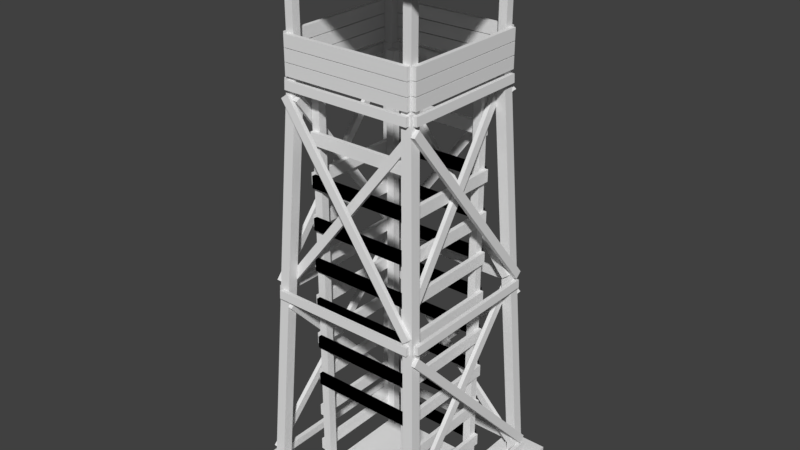 # Source: Wooden_tower.blend  (saved by Blender 2.77.0; exported with 4.5.12 LTS)
import bpy
from mathutils import Matrix  # noqa: F401  (used for matrix-valued properties, if any)

bpy.ops.wm.read_factory_settings(use_empty=True)
scene = bpy.context.scene
scene.name = 'Scene'

# ---- collections
col_collection_1 = bpy.data.collections.new('Collection 1'); scene.collection.children.link(col_collection_1)

# ---- world
world_world = bpy.data.worlds.new('World'); scene.world = world_world
world_world.color = (0.05088, 0.05088, 0.05088)
world_world.use_sun_shadow = False
world_world.sun_shadow_jitter_overblur = 0.0
world_world.cycles.sampling_method = 'MANUAL'

# ---- meshes
me_cube_002 = bpy.data.meshes.new('Cube.002')
me_cube_002.from_pydata([(-1.015, 1.015, 0.1039), (-1.015, 1.015, 0.003902), (-1.015, -1.015, 0.1039), (-1.015, -1.015, 0.003902), (1.015, -1.015, 0.003902), (1.015, -1.015, 0.1039), (1.015, 1.015, 0.003902), (1.015, 1.015, 0.1039), (-1.015, 1.246, 0.1039), (-1.015, 1.246, 0.003902), (-1.015, -1.246, 0.003902), (-1.015, -1.246, 0.1039), (1.015, 1.246, 0.1039), (1.015, 1.246, 0.003902), (1.015, -1.246, 0.1039), (1.015, -1.246, 0.003902), (-1.238, 1.015, 0.003902), (-1.238, -1.015, 0.003902), (-1.238, 1.015, 0.1039), (-1.238, -1.015, 0.1039), (1.238, 1.015, 0.1039), (1.238, 1.015, 0.003902), (1.238, -1.015, 0.1039), (1.238, -1.015, 0.003902)], [], [(1, 3, 17, 16), (0, 7, 12, 8), (2, 0, 18, 19), (6, 1, 9, 13), (3, 1, 6, 4), (5, 7, 0, 2), (8, 12, 13, 9), (14, 11, 10, 15), (3, 4, 15, 10), (7, 6, 13, 12), (2, 3, 10, 11), (1, 0, 8, 9), (5, 2, 11, 14), (4, 5, 14, 15), (19, 18, 16, 17), (20, 22, 23, 21), (4, 6, 21, 23), (7, 5, 22, 20), (6, 7, 20, 21), (3, 2, 19, 17), (0, 1, 16, 18), (5, 4, 23, 22)])
_uv = me_cube_002.uv_layers.new(name='UVMap')
_uv.uv.foreach_set('vector', [0.3691, 0.3937, 0.3691, 0.3937, 0.3691, 0.3937, 0.3691, 0.3937, 0.3691, 0.3937, 0.3691, 0.3937, 0.3691, 0.3937, 0.3691, 0.3937, 0.3691, 0.3937, 0.3691, 0.3937, 0.3691, 0.3937, 0.3691, 0.3937, 0.3691, 0.3937, 0.3691, 0.3937, 0.3691, 0.3937, 0.3691, 0.3937, 0.3691, 0.3937, 0.3691, 0.3937, 0.3691, 0.3937, 0.3691, 0.3937, 0.3691, 0.3937, 0.3691, 0.3937, 0.3691, 0.3937, 0.3691, 0.3937, 0.3691, 0.3937, 0.3691, 0.3937, 0.3691, 0.3937, 0.3691, 0.3937, 0.3691, 0.3937, 0.3691, 0.3937, 0.3691, 0.3937, 0.3691, 0.3937, 0.3691, 0.3937, 0.3691, 0.3937, 0.3691, 0.3937, 0.3691, 0.3937, 0.3691, 0.3937, 0.3691, 0.3937, 0.3691, 0.3937, 0.3691, 0.3937, 0.3691, 0.3937, 0.3691, 0.3937, 0.3691, 0.3937, 0.3691, 0.3937, 0.3691, 0.3937, 0.3691, 0.3937, 0.3691, 0.3937, 0.3691, 0.3937, 0.3691, 0.3937, 0.3691, 0.3937, 0.3691, 0.3937, 0.3691, 0.3937, 0.3691, 0.3937, 0.3691, 0.3937, 0.3691, 0.3937, 0.3691, 0.3937, 0.3691, 0.3937, 0.3691, 0.3937, 0.3691, 0.3937, 0.3691, 0.3937, 0.3691, 0.3937, 0.3691, 0.3937, 0.3691, 0.3937, 0.3691, 0.3937, 0.3691, 0.3937, 0.3691, 0.3937, 0.3691, 0.3937, 0.3691, 0.3937, 0.3691, 0.3937, 0.3691, 0.3937, 0.3691, 0.3937, 0.3691, 0.3937, 0.3691, 0.3937, 0.3691, 0.3937, 0.3691, 0.3937, 0.3691, 0.3937, 0.3691, 0.3937, 0.3691, 0.3937, 0.3691, 0.3937, 0.3691, 0.3937, 0.3691, 0.3937, 0.3691, 0.3937, 0.3691, 0.3937, 0.3691, 0.3937, 0.3691, 0.3937, 0.3691, 0.3937, 0.3691, 0.3937, 0.3691, 0.3937])
me_cube_002.use_remesh_preserve_volume = False
me_cube_002.use_remesh_preserve_attributes = False
me_cube_002.use_mirror_vertex_groups = False
me_cube_002.update()
me_cube = bpy.data.meshes.new('Cube')
me_cube.from_pydata([(1.875, 1.873, 0.0), (1.875, 2.123, 0.0), (2.125, 2.123, 0.0), (2.125, 1.873, 0.0), (1.375, 1.373, 9.994), (1.375, 1.623, 9.994), (1.625, 1.623, 9.994), (1.625, 1.373, 9.994), (-1.875, -1.877, 0.0), (-1.875, -2.127, 0.0), (-2.125, -2.127, 0.0), (-2.125, -1.877, 0.0), (-1.375, -1.377, 9.994), (-1.375, -1.627, 9.994), (-1.625, -1.627, 9.994), (-1.625, -1.377, 9.994), (-1.875, 1.873, 0.0), (-2.125, 1.873, 0.0), (-2.125, 2.123, 0.0), (-1.875, 2.123, 0.0), (-1.375, 1.373, 9.994), (-1.625, 1.373, 9.994), (-1.625, 1.623, 9.994), (-1.375, 1.623, 9.994), (1.875, -1.877, 0.0), (2.125, -1.877, 0.0), (2.125, -2.127, 0.0), (1.875, -2.127, 0.0), (1.375, -1.377, 9.994), (1.625, -1.377, 9.994), (1.625, -1.627, 9.994), (1.375, -1.627, 9.994), (2.5, 2.498, 0.0), (2.5, 2.498, 0.25), (2.5, 1.498, 0.0), (2.5, 1.498, 0.25), (1.5, 2.498, 0.0), (1.5, 2.498, 0.25), (1.5, 1.498, 0.0), (1.5, 1.498, 0.25), (-1.5, 2.498, 0.0), (-1.5, 2.498, 0.25), (-1.5, 1.498, 0.0), (-1.5, 1.498, 0.25), (-2.5, 2.498, 0.0), (-2.5, 2.498, 0.25), (-2.5, 1.498, 0.0), (-2.5, 1.498, 0.25), (2.5, -1.502, 0.0), (2.5, -1.502, 0.25), (2.5, -2.502, 0.0), (2.5, -2.502, 0.25), (1.5, -1.502, 0.0), (1.5, -1.502, 0.25), (1.5, -2.502, 0.0), (1.5, -2.502, 0.25), (-1.5, -1.502, 0.0), (-1.5, -1.502, 0.25), (-1.5, -2.502, 0.0), (-1.5, -2.502, 0.25), (-2.5, -1.502, 0.0), (-2.5, -1.502, 0.25), (-2.5, -2.502, 0.0), (-2.5, -2.502, 0.25), (1.978, 1.798, 4.902), (1.969, 1.798, 5.102), (1.978, -1.802, 4.902), (1.969, -1.802, 5.102), (1.878, 1.798, 4.898), (1.869, 1.798, 5.098), (1.878, -1.802, 4.898), (1.869, -1.802, 5.098), (-1.877, 1.798, 4.898), (-1.867, 1.798, 5.097), (-1.877, -1.802, 4.898), (-1.867, -1.802, 5.097), (-1.977, 1.798, 4.903), (-1.967, 1.798, 5.102), (-1.977, -1.802, 4.903), (-1.967, -1.802, 5.102), (-1.799, 1.975, 4.902), (-1.799, 1.966, 5.102), (1.801, 1.975, 4.902), (1.801, 1.966, 5.102), (-1.799, 1.875, 4.898), (-1.799, 1.866, 5.098), (1.801, 1.875, 4.898), (1.801, 1.866, 5.098), (-1.799, -1.88, 4.898), (-1.799, -1.87, 5.097), (1.801, -1.88, 4.898), (1.801, -1.87, 5.097), (-1.799, -1.98, 4.903), (-1.799, -1.97, 5.102), (1.801, -1.98, 4.903), (1.801, -1.97, 5.102), (-1.583, -1.638, 9.759), (-1.583, -1.628, 9.958), (1.585, -1.638, 9.759), (1.585, -1.628, 9.958), (-1.583, -1.738, 9.764), (-1.583, -1.728, 9.963), (1.585, -1.738, 9.764), (1.585, -1.728, 9.963), (1.626, -1.586, 9.957), (1.636, -1.586, 9.758), (1.626, 1.582, 9.957), (1.636, 1.582, 9.758), (1.726, -1.586, 9.962), (1.736, -1.586, 9.762), (1.726, 1.582, 9.962), (1.736, 1.582, 9.762), (-1.635, 1.582, 9.757), (-1.626, 1.582, 9.957), (-1.635, -1.586, 9.757), (-1.626, -1.586, 9.957), (-1.735, 1.582, 9.762), (-1.726, 1.582, 9.962), (-1.735, -1.586, 9.762), (-1.726, -1.586, 9.962), (-1.583, 1.734, 9.762), (-1.583, 1.725, 9.962), (1.585, 1.734, 9.762), (1.585, 1.725, 9.962), (-1.583, 1.634, 9.758), (-1.583, 1.625, 9.957), (1.585, 1.634, 9.758), (1.585, 1.625, 9.957), (-1.887, 1.916, 4.685), (-1.879, 1.769, 4.821), (-2.094, -1.919, 0.5751), (-2.087, -2.066, 0.7112), (-1.987, 1.915, 4.69), (-1.979, 1.769, 4.826), (-2.194, -1.92, 0.5805), (-2.186, -2.066, 0.7166), (-1.531, -1.755, 4.831), (-1.539, -1.902, 4.696), (-1.738, 2.057, 0.7006), (-1.745, 1.91, 0.5652), (-1.631, -1.755, 4.836), (-1.638, -1.902, 4.701), (-1.838, 2.057, 0.7057), (-1.845, 1.91, 0.5703), (1.89, -1.927, 4.685), (1.882, -1.78, 4.821), (2.098, 1.908, 0.5751), (2.09, 2.055, 0.7112), (1.99, -1.926, 4.69), (1.982, -1.78, 4.826), (2.198, 1.909, 0.5805), (2.19, 2.055, 0.7166), (1.535, 1.744, 4.831), (1.542, 1.892, 4.696), (1.742, -2.068, 0.7006), (1.749, -1.921, 0.5652), (1.635, 1.744, 4.836), (1.642, 1.891, 4.701), (1.841, -2.068, 0.7057), (1.849, -1.921, 0.5703), (1.908, 1.885, 4.685), (1.761, 1.877, 4.821), (-1.927, 2.093, 0.5751), (-2.074, 2.085, 0.7112), (1.907, 1.985, 4.69), (1.761, 1.977, 4.826), (-1.928, 2.193, 0.5805), (-2.074, 2.185, 0.7166), (-1.764, 1.53, 4.831), (-1.911, 1.537, 4.696), (2.049, 1.737, 0.7006), (1.902, 1.744, 0.5652), (-1.763, 1.63, 4.836), (-1.91, 1.637, 4.701), (2.049, 1.836, 0.7057), (1.902, 1.844, 0.5703), (1.854, -1.956, 5.288), (1.696, -1.966, 5.167), (-1.525, -1.736, 9.687), (-1.684, -1.746, 9.566), (1.853, -1.856, 5.282), (1.694, -1.866, 5.161), (-1.527, -1.637, 9.681), (-1.685, -1.646, 9.56), (-1.872, -1.609, 5.288), (-1.713, -1.619, 5.167), (1.442, -1.394, 9.601), (1.6, -1.404, 9.48), (-1.87, -1.509, 5.282), (-1.711, -1.519, 5.161), (1.443, -1.294, 9.595), (1.602, -1.304, 9.473), (1.962, 1.859, 5.288), (1.972, 1.701, 5.167), (1.742, -1.52, 9.687), (1.752, -1.679, 9.566), (1.862, 1.858, 5.282), (1.872, 1.699, 5.161), (1.642, -1.522, 9.681), (1.652, -1.68, 9.56), (1.615, -1.867, 5.288), (1.625, -1.708, 5.167), (1.395, 1.513, 9.687), (1.405, 1.672, 9.566), (1.515, -1.865, 5.282), (1.525, -1.706, 5.161), (1.295, 1.514, 9.681), (1.305, 1.673, 9.56), (-1.862, 1.958, 5.288), (-1.704, 1.968, 5.167), (1.517, 1.738, 9.687), (1.676, 1.748, 9.566), (-1.861, 1.858, 5.282), (-1.702, 1.868, 5.161), (1.519, 1.638, 9.681), (1.677, 1.648, 9.56), (1.863, 1.611, 5.288), (1.705, 1.621, 5.167), (-1.455, 1.395, 9.607), (-1.613, 1.405, 9.486), (1.862, 1.511, 5.282), (1.703, 1.521, 5.161), (-1.456, 1.295, 9.601), (-1.615, 1.305, 9.48), (-1.952, -1.885, 5.288), (-1.962, -1.726, 5.167), (-1.732, 1.495, 9.687), (-1.742, 1.653, 9.566), (-1.852, -1.883, 5.282), (-1.862, -1.725, 5.161), (-1.632, 1.496, 9.681), (-1.642, 1.655, 9.56), (-1.605, 1.841, 5.288), (-1.615, 1.682, 5.167), (-1.385, -1.538, 9.687), (-1.395, -1.697, 9.566), (-1.505, 1.839, 5.282), (-1.515, 1.681, 5.161), (-1.285, -1.54, 9.681), (-1.295, -1.699, 9.56), (2.204, 2.07, 0.3192), (2.195, 2.07, 0.519), (2.204, -2.074, 0.3192), (2.195, -2.074, 0.519), (2.104, 2.07, 0.3146), (2.095, 2.07, 0.5144), (2.104, -2.074, 0.3146), (2.095, -2.074, 0.5144), (-2.072, 2.206, 0.3192), (-2.072, 2.196, 0.519), (2.071, 2.206, 0.3192), (2.071, 2.196, 0.519), (-2.072, 2.106, 0.3146), (-2.072, 2.097, 0.5144), (2.071, 2.106, 0.3146), (2.071, 2.097, 0.5144), (-2.207, -2.073, 0.3192), (-2.198, -2.073, 0.519), (-2.207, 2.07, 0.3192), (-2.198, 2.07, 0.519), (-2.107, -2.073, 0.3146), (-2.098, -2.073, 0.5144), (-2.107, 2.07, 0.3146), (-2.098, 2.07, 0.5144), (-1.6, -1.6, 9.986), (-1.6, -1.6, 12.99), (-1.6, -1.4, 9.986), (-1.6, -1.4, 12.99), (-1.4, -1.6, 9.986), (-1.4, -1.6, 12.99), (-1.4, -1.4, 9.986), (-1.4, -1.4, 12.99), (1.4, -1.6, 9.986), (1.4, -1.6, 12.99), (1.4, -1.4, 9.986), (1.4, -1.4, 12.99), (1.6, -1.6, 9.986), (1.6, -1.6, 12.99), (1.6, -1.4, 9.986), (1.6, -1.4, 12.99), (-1.6, 1.4, 9.986), (-1.6, 1.4, 12.99), (-1.6, 1.6, 9.986), (-1.6, 1.6, 12.99), (-1.4, 1.4, 9.986), (-1.4, 1.4, 12.99), (-1.4, 1.6, 9.986), (-1.4, 1.6, 12.99), (1.4, 1.4, 9.986), (1.4, 1.4, 12.99), (1.4, 1.6, 9.986), (1.4, 1.6, 12.99), (1.6, 1.4, 9.986), (1.6, 1.4, 12.99), (1.6, 1.6, 9.986), (1.6, 1.6, 12.99), (1.7, -1.58, 12.77), (1.7, -1.58, 12.97), (1.6, -1.58, 12.77), (1.6, -1.58, 12.97), (1.7, 1.58, 12.77), (1.7, 1.58, 12.97), (1.6, 1.58, 12.77), (1.6, 1.58, 12.97), (-1.7, 1.58, 12.97), (-1.7, 1.58, 12.77), (-1.6, 1.58, 12.97), (-1.6, 1.58, 12.77), (-1.7, -1.58, 12.97), (-1.7, -1.58, 12.77), (-1.6, -1.58, 12.97), (-1.6, -1.58, 12.77), (-1.58, 1.599, 12.77), (-1.58, 1.599, 12.97), (-1.58, 1.699, 12.77), (-1.58, 1.699, 12.97), (1.58, 1.599, 12.77), (1.58, 1.599, 12.97), (1.58, 1.699, 12.77), (1.58, 1.699, 12.97), (1.58, -1.6, 12.97), (1.58, -1.6, 12.77), (1.58, -1.7, 12.97), (1.58, -1.7, 12.77), (-1.58, -1.6, 12.97), (-1.58, -1.6, 12.77), (-1.58, -1.7, 12.97), (-1.58, -1.7, 12.77), (1.7, -1.58, 10.05), (1.7, -1.58, 10.33), (1.6, -1.58, 10.05), (1.6, -1.58, 10.33), (1.7, 1.58, 10.05), (1.7, 1.58, 10.33), (1.6, 1.58, 10.05), (1.6, 1.58, 10.33), (-1.7, 1.58, 10.33), (-1.7, 1.58, 10.05), (-1.6, 1.58, 10.33), (-1.6, 1.58, 10.05), (-1.7, -1.58, 10.33), (-1.7, -1.58, 10.05), (-1.6, -1.58, 10.33), (-1.6, -1.58, 10.05), (-1.58, 1.599, 10.05), (-1.58, 1.599, 10.33), (-1.58, 1.699, 10.05), (-1.58, 1.699, 10.33), (1.58, 1.599, 10.05), (1.58, 1.599, 10.33), (1.58, 1.699, 10.05), (1.58, 1.699, 10.33), (1.58, -1.6, 10.33), (1.58, -1.6, 10.05), (1.58, -1.7, 10.33), (1.58, -1.7, 10.05), (-1.58, -1.6, 10.33), (-1.58, -1.6, 10.05), (-1.58, -1.7, 10.33), (-1.58, -1.7, 10.05), (1.7, -1.58, 10.35), (1.7, -1.58, 10.63), (1.6, -1.58, 10.35), (1.6, -1.58, 10.63), (1.7, 1.58, 10.35), (1.7, 1.58, 10.63), (1.6, 1.58, 10.35), (1.6, 1.58, 10.63), (-1.7, 1.58, 10.63), (-1.7, 1.58, 10.35), (-1.6, 1.58, 10.63), (-1.6, 1.58, 10.35), (-1.7, -1.58, 10.63), (-1.7, -1.58, 10.35), (-1.6, -1.58, 10.63), (-1.6, -1.58, 10.35), (-1.58, 1.599, 10.35), (-1.58, 1.599, 10.63), (-1.58, 1.699, 10.35), (-1.58, 1.699, 10.63), (1.58, 1.599, 10.35), (1.58, 1.599, 10.63), (1.58, 1.699, 10.35), (1.58, 1.699, 10.63), (1.58, -1.6, 10.63), (1.58, -1.6, 10.35), (1.58, -1.7, 10.63), (1.58, -1.7, 10.35), (-1.58, -1.6, 10.63), (-1.58, -1.6, 10.35), (-1.58, -1.7, 10.63), (-1.58, -1.7, 10.35), (1.7, -1.58, 10.65), (1.7, -1.58, 10.93), (1.6, -1.58, 10.65), (1.6, -1.58, 10.93), (1.7, 1.58, 10.65), (1.7, 1.58, 10.93), (1.6, 1.58, 10.65), (1.6, 1.58, 10.93), (-1.7, 1.58, 10.93), (-1.7, 1.58, 10.65), (-1.6, 1.58, 10.93), (-1.6, 1.58, 10.65), (-1.7, -1.58, 10.93), (-1.7, -1.58, 10.65), (-1.6, -1.58, 10.93), (-1.6, -1.58, 10.65), (-1.58, 1.599, 10.65), (-1.58, 1.599, 10.93), (-1.58, 1.699, 10.65), (-1.58, 1.699, 10.93), (1.58, 1.599, 10.65), (1.58, 1.599, 10.93), (1.58, 1.699, 10.65), (1.58, 1.699, 10.93), (1.58, -1.6, 10.93), (1.58, -1.6, 10.65), (1.58, -1.7, 10.93), (1.58, -1.7, 10.65), (-1.58, -1.6, 10.93), (-1.58, -1.6, 10.65), (-1.58, -1.7, 10.93), (-1.58, -1.7, 10.65), (-2.5, -2.5, 12.98), (-2.5, -2.5, 13.08), (-2.5, 2.5, 12.98), (-2.5, 2.5, 13.08), (2.5, -2.5, 12.98), (2.5, -2.5, 13.08), (2.5, 2.5, 12.98), (2.5, 2.5, 13.08), (-1.088, -1.276, 9.956), (-1.088, -1.076, 9.956), (-1.088, -1.276, 0.0), (-1.088, -1.076, 0.0), (-1.288, -1.276, 9.956), (-1.288, -1.076, 9.956), (-1.288, -1.276, 0.0), (-1.288, -1.076, 0.0), (-1.088, 1.076, 9.956), (-1.088, 1.276, 9.956), (-1.088, 1.076, 0.0), (-1.088, 1.276, 0.0), (-1.288, 1.076, 9.956), (-1.288, 1.276, 9.956), (-1.288, 1.076, 0.0), (-1.288, 1.276, 0.0), (1.288, -1.276, 9.956), (1.288, -1.076, 9.956), (1.288, -1.276, 0.0), (1.288, -1.076, 0.0), (1.088, -1.276, 9.956), (1.088, -1.076, 9.956), (1.088, -1.276, 0.0), (1.088, -1.076, 0.0), (1.288, 1.076, 9.956), (1.288, 1.276, 9.956), (1.288, 1.076, 0.0), (1.288, 1.276, 0.0), (1.088, 1.076, 9.956), (1.088, 1.276, 9.956), (1.088, 1.076, 0.0), (1.088, 1.276, 0.0), (1.258, -1.275, 2.828), (1.258, -1.275, 2.542), (1.258, -1.375, 2.828), (1.258, -1.375, 2.542), (-1.258, -1.275, 2.828), (-1.258, -1.275, 2.542), (-1.258, -1.375, 2.828), (-1.258, -1.375, 2.542), (-1.258, -1.375, 3.542), (-1.258, -1.375, 3.828), (-1.258, -1.275, 3.542), (-1.258, -1.275, 3.828), (1.258, -1.375, 3.542), (1.258, -1.375, 3.828), (1.258, -1.275, 3.542), (1.258, -1.275, 3.828), (1.258, -1.275, 4.828), (1.258, -1.275, 4.542), (1.258, -1.375, 4.828), (1.258, -1.375, 4.542), (-1.258, -1.275, 4.828), (-1.258, -1.275, 4.542), (-1.258, -1.375, 4.828), (-1.258, -1.375, 4.542), (-1.258, -1.375, 5.542), (-1.258, -1.375, 5.828), (-1.258, -1.275, 5.542), (-1.258, -1.275, 5.828), (1.258, -1.375, 5.542), (1.258, -1.375, 5.828), (1.258, -1.275, 5.542), (1.258, -1.275, 5.828), (1.258, -1.275, 6.828), (1.258, -1.275, 6.542), (1.258, -1.375, 6.828), (1.258, -1.375, 6.542), (-1.258, -1.275, 6.828), (-1.258, -1.275, 6.542), (-1.258, -1.375, 6.828), (-1.258, -1.375, 6.542), (-1.258, -1.375, 7.542), (-1.258, -1.375, 7.828), (-1.258, -1.275, 7.542), (-1.258, -1.275, 7.828), (1.258, -1.375, 7.542), (1.258, -1.375, 7.828), (1.258, -1.275, 7.542), (1.258, -1.275, 7.828), (1.258, -1.275, 8.828), (1.258, -1.275, 8.542), (1.258, -1.375, 8.828), (1.258, -1.375, 8.542), (-1.258, -1.275, 8.828), (-1.258, -1.275, 8.542), (-1.258, -1.375, 8.828), (-1.258, -1.375, 8.542), (-1.258, 1.277, 2.542), (-1.258, 1.277, 2.828), (-1.258, 1.377, 2.542), (-1.258, 1.377, 2.828), (1.258, 1.277, 2.542), (1.258, 1.277, 2.828), (1.258, 1.377, 2.542), (1.258, 1.377, 2.828), (-1.258, 1.277, 3.542), (-1.258, 1.277, 3.828), (-1.258, 1.377, 3.542), (-1.258, 1.377, 3.828), (1.258, 1.277, 3.542), (1.258, 1.277, 3.828), (1.258, 1.377, 3.542), (1.258, 1.377, 3.828), (1.258, 1.377, 4.828), (1.258, 1.377, 4.542), (1.258, 1.277, 4.828), (1.258, 1.277, 4.542), (-1.258, 1.377, 4.828), (-1.258, 1.377, 4.542), (-1.258, 1.277, 4.828), (-1.258, 1.277, 4.542), (-1.258, 1.277, 5.542), (-1.258, 1.277, 5.828), (-1.258, 1.377, 5.542), (-1.258, 1.377, 5.828), (1.258, 1.277, 5.542), (1.258, 1.277, 5.828), (1.258, 1.377, 5.542), (1.258, 1.377, 5.828), (1.258, 1.377, 6.828), (1.258, 1.377, 6.542), (1.258, 1.277, 6.828), (1.258, 1.277, 6.542), (-1.258, 1.377, 6.828), (-1.258, 1.377, 6.542), (-1.258, 1.277, 6.828), (-1.258, 1.277, 6.542), (-1.258, 1.277, 7.542), (-1.258, 1.277, 7.828), (-1.258, 1.377, 7.542), (-1.258, 1.377, 7.828), (1.258, 1.277, 7.542), (1.258, 1.277, 7.828), (1.258, 1.377, 7.542), (1.258, 1.377, 7.828), (1.258, 1.377, 8.828), (1.258, 1.377, 8.542), (1.258, 1.277, 8.828), (1.258, 1.277, 8.542), (-1.258, 1.377, 8.828), (-1.258, 1.377, 8.542), (-1.258, 1.277, 8.828), (-1.258, 1.277, 8.542), (1.258, 1.377, 0.8277), (1.258, 1.377, 0.5424), (1.258, 1.277, 0.8277), (1.258, 1.277, 0.5424), (-1.258, 1.377, 0.8277), (-1.258, 1.377, 0.5424), (-1.258, 1.277, 0.8277), (-1.258, 1.277, 0.5424), (1.258, 1.377, 1.828), (1.258, 1.377, 1.542), (1.258, 1.277, 1.828), (1.258, 1.277, 1.542), (-1.258, 1.377, 1.828), (-1.258, 1.377, 1.542), (-1.258, 1.277, 1.828), (-1.258, 1.277, 1.542), (1.258, -1.275, 2.828), (1.258, -1.275, 2.542), (1.258, -1.375, 2.828), (1.258, -1.375, 2.542), (-1.258, -1.275, 2.828), (-1.258, -1.275, 2.542), (-1.258, -1.375, 2.828), (-1.258, -1.375, 2.542), (-1.258, -1.375, 3.542), (-1.258, -1.375, 3.828), (-1.258, -1.275, 3.542), (-1.258, -1.275, 3.828), (1.258, -1.375, 3.542), (1.258, -1.375, 3.828), (1.258, -1.275, 3.542), (1.258, -1.275, 3.828), (1.258, -1.275, 4.828), (1.258, -1.275, 4.542), (1.258, -1.375, 4.828), (1.258, -1.375, 4.542), (-1.258, -1.275, 4.828), (-1.258, -1.275, 4.542), (-1.258, -1.375, 4.828), (-1.258, -1.375, 4.542), (-1.258, -1.375, 5.542), (-1.258, -1.375, 5.828), (-1.258, -1.275, 5.542), (-1.258, -1.275, 5.828), (1.258, -1.375, 5.542), (1.258, -1.375, 5.828), (1.258, -1.275, 5.542), (1.258, -1.275, 5.828), (1.258, -1.275, 6.828), (1.258, -1.275, 6.542), (1.258, -1.375, 6.828), (1.258, -1.375, 6.542), (-1.258, -1.275, 6.828), (-1.258, -1.275, 6.542), (-1.258, -1.375, 6.828), (-1.258, -1.375, 6.542), (-1.258, -1.375, 7.542), (-1.258, -1.375, 7.828), (-1.258, -1.275, 7.542), (-1.258, -1.275, 7.828), (1.258, -1.375, 7.542), (1.258, -1.375, 7.828), (1.258, -1.275, 7.542), (1.258, -1.275, 7.828), (-1.258, 1.277, 2.542), (-1.258, 1.277, 2.828), (-1.258, 1.377, 2.542), (-1.258, 1.377, 2.828), (1.258, 1.277, 2.542), (1.258, 1.277, 2.828), (1.258, 1.377, 2.542), (1.258, 1.377, 2.828), (-1.258, 1.277, 3.542), (-1.258, 1.277, 3.828), (-1.258, 1.377, 3.542), (-1.258, 1.377, 3.828), (1.258, 1.277, 3.542), (1.258, 1.277, 3.828), (1.258, 1.377, 3.542), (1.258, 1.377, 3.828), (1.258, 1.377, 4.828), (1.258, 1.377, 4.542), (1.258, 1.277, 4.828), (1.258, 1.277, 4.542), (-1.258, 1.377, 4.828), (-1.258, 1.377, 4.542), (-1.258, 1.277, 4.828), (-1.258, 1.277, 4.542), (-1.258, 1.277, 5.542), (-1.258, 1.277, 5.828), (-1.258, 1.377, 5.542), (-1.258, 1.377, 5.828), (1.258, 1.277, 5.542), (1.258, 1.277, 5.828), (1.258, 1.377, 5.542), (1.258, 1.377, 5.828), (1.258, 1.377, 6.828), (1.258, 1.377, 6.542), (1.258, 1.277, 6.828), (1.258, 1.277, 6.542), (-1.258, 1.377, 6.828), (-1.258, 1.377, 6.542), (-1.258, 1.277, 6.828), (-1.258, 1.277, 6.542), (-1.258, 1.277, 7.542), (-1.258, 1.277, 7.828), (-1.258, 1.377, 7.542), (-1.258, 1.377, 7.828), (1.258, 1.277, 7.542), (1.258, 1.277, 7.828), (1.258, 1.377, 7.542), (1.258, 1.377, 7.828), (1.258, 1.377, 0.8277), (1.258, 1.377, 0.5424), (1.258, 1.277, 0.8277), (1.258, 1.277, 0.5424), (-1.258, 1.377, 0.8277), (-1.258, 1.377, 0.5424), (-1.258, 1.277, 0.8277), (-1.258, 1.277, 0.5424), (1.258, 1.377, 1.828), (1.258, 1.377, 1.542), (1.258, 1.277, 1.828), (1.258, 1.277, 1.542), (-1.258, 1.377, 1.828), (-1.258, 1.377, 1.542), (-1.258, 1.277, 1.828), (-1.258, 1.277, 1.542), (1.287, 1.259, 2.828), (1.287, 1.259, 2.542), (1.387, 1.259, 2.828), (1.387, 1.259, 2.542), (1.287, -1.258, 2.828), (1.287, -1.258, 2.542), (1.387, -1.258, 2.828), (1.387, -1.258, 2.542), (1.387, -1.258, 3.542), (1.387, -1.258, 3.828), (1.287, -1.258, 3.542), (1.287, -1.258, 3.828), (1.387, 1.259, 3.542), (1.387, 1.259, 3.828), (1.287, 1.259, 3.542), (1.287, 1.259, 3.828), (1.287, 1.259, 4.828), (1.287, 1.259, 4.542), (1.387, 1.259, 4.828), (1.387, 1.259, 4.542), (1.287, -1.258, 4.828), (1.287, -1.258, 4.542), (1.387, -1.258, 4.828), (1.387, -1.258, 4.542), (1.387, -1.258, 5.542), (1.387, -1.258, 5.828), (1.287, -1.258, 5.542), (1.287, -1.258, 5.828), (1.387, 1.259, 5.542), (1.387, 1.259, 5.828), (1.287, 1.259, 5.542), (1.287, 1.259, 5.828), (1.287, 1.259, 6.828), (1.287, 1.259, 6.542), (1.387, 1.259, 6.828), (1.387, 1.259, 6.542), (1.287, -1.258, 6.828), (1.287, -1.258, 6.542), (1.387, -1.258, 6.828), (1.387, -1.258, 6.542), (1.387, -1.258, 7.542), (1.387, -1.258, 7.828), (1.287, -1.258, 7.542), (1.287, -1.258, 7.828), (1.387, 1.259, 7.542), (1.387, 1.259, 7.828), (1.287, 1.259, 7.542), (1.287, 1.259, 7.828), (-1.287, -1.258, 2.542), (-1.287, -1.258, 2.828), (-1.387, -1.258, 2.542), (-1.387, -1.258, 2.828), (-1.287, 1.259, 2.542), (-1.287, 1.259, 2.828), (-1.387, 1.259, 2.542), (-1.387, 1.259, 2.828), (-1.287, -1.258, 3.542), (-1.287, -1.258, 3.828), (-1.387, -1.258, 3.542), (-1.387, -1.258, 3.828), (-1.287, 1.259, 3.542), (-1.287, 1.259, 3.828), (-1.387, 1.259, 3.542), (-1.387, 1.259, 3.828), (-1.387, 1.259, 4.828), (-1.387, 1.259, 4.542), (-1.287, 1.259, 4.828), (-1.287, 1.259, 4.542), (-1.387, -1.258, 4.828), (-1.387, -1.258, 4.542), (-1.287, -1.258, 4.828), (-1.287, -1.258, 4.542), (-1.287, -1.258, 5.542), (-1.287, -1.258, 5.828), (-1.387, -1.258, 5.542), (-1.387, -1.258, 5.828), (-1.287, 1.259, 5.542), (-1.287, 1.259, 5.828), (-1.387, 1.259, 5.542), (-1.387, 1.259, 5.828), (-1.387, 1.259, 6.828), (-1.387, 1.259, 6.542), (-1.287, 1.259, 6.828), (-1.287, 1.259, 6.542), (-1.387, -1.258, 6.828), (-1.387, -1.258, 6.542), (-1.287, -1.258, 6.828), (-1.287, -1.258, 6.542), (-1.287, -1.258, 7.542), (-1.287, -1.258, 7.828), (-1.387, -1.258, 7.542), (-1.387, -1.258, 7.828), (-1.287, 1.259, 7.542), (-1.287, 1.259, 7.828), (-1.387, 1.259, 7.542), (-1.387, 1.259, 7.828), (-1.387, 1.259, 0.8277), (-1.387, 1.259, 0.5424), (-1.287, 1.259, 0.8277), (-1.287, 1.259, 0.5424), (-1.387, -1.258, 0.8277), (-1.387, -1.258, 0.5424), (-1.287, -1.258, 0.8277), (-1.287, -1.258, 0.5424), (-1.387, 1.259, 1.828), (-1.387, 1.259, 1.542), (-1.287, 1.259, 1.828), (-1.287, 1.259, 1.542), (-1.387, -1.258, 1.828), (-1.387, -1.258, 1.542), (-1.287, -1.258, 1.828), (-1.287, -1.258, 1.542), (1.287, 1.259, 0.8277), (1.287, 1.259, 0.5424), (1.387, 1.259, 0.8277), (1.387, 1.259, 0.5424), (1.287, -1.258, 0.8277), (1.287, -1.258, 0.5424), (1.387, -1.258, 0.8277), (1.387, -1.258, 0.5424), (1.287, 1.259, 1.828), (1.287, 1.259, 1.542), (1.387, 1.259, 1.828), (1.387, 1.259, 1.542), (1.287, -1.258, 1.828), (1.287, -1.258, 1.542), (1.387, -1.258, 1.828), (1.387, -1.258, 1.542)], [], [(0, 1, 2, 3), (4, 7, 6, 5), (0, 4, 5, 1), (1, 5, 6, 2), (2, 6, 7, 3), (4, 0, 3, 7), (8, 9, 10, 11), (12, 15, 14, 13), (8, 12, 13, 9), (9, 13, 14, 10), (10, 14, 15, 11), (12, 8, 11, 15), (16, 17, 18, 19), (20, 23, 22, 21), (16, 20, 21, 17), (17, 21, 22, 18), (18, 22, 23, 19), (20, 16, 19, 23), (24, 25, 26, 27), (28, 31, 30, 29), (24, 28, 29, 25), (25, 29, 30, 26), (26, 30, 31, 27), (28, 24, 27, 31), (33, 35, 34, 32), (35, 39, 38, 34), (39, 37, 36, 38), (37, 33, 32, 36), (32, 34, 38, 36), (37, 39, 35, 33), (41, 43, 42, 40), (43, 47, 46, 42), (47, 45, 44, 46), (45, 41, 40, 44), (40, 42, 46, 44), (45, 47, 43, 41), (49, 51, 50, 48), (51, 55, 54, 50), (55, 53, 52, 54), (53, 49, 48, 52), (48, 50, 54, 52), (53, 55, 51, 49), (57, 59, 58, 56), (59, 63, 62, 58), (63, 61, 60, 62), (61, 57, 56, 60), (56, 58, 62, 60), (61, 63, 59, 57), (65, 67, 66, 64), (67, 71, 70, 66), (71, 69, 68, 70), (69, 65, 64, 68), (64, 66, 70, 68), (69, 71, 67, 65), (73, 75, 74, 72), (75, 79, 78, 74), (79, 77, 76, 78), (77, 73, 72, 76), (72, 74, 78, 76), (77, 79, 75, 73), (81, 83, 82, 80), (83, 87, 86, 82), (87, 85, 84, 86), (85, 81, 80, 84), (80, 82, 86, 84), (85, 87, 83, 81), (89, 91, 90, 88), (91, 95, 94, 90), (95, 93, 92, 94), (93, 89, 88, 92), (88, 90, 94, 92), (93, 95, 91, 89), (97, 99, 98, 96), (99, 103, 102, 98), (103, 101, 100, 102), (101, 97, 96, 100), (96, 98, 102, 100), (101, 103, 99, 97), (111, 109, 105, 107), (108, 104, 105, 109), (110, 108, 109, 111), (106, 104, 108, 110), (106, 110, 111, 107), (104, 106, 107, 105), (113, 115, 114, 112), (115, 119, 118, 114), (119, 117, 116, 118), (117, 113, 112, 116), (112, 114, 118, 116), (117, 119, 115, 113), (121, 123, 122, 120), (123, 127, 126, 122), (127, 125, 124, 126), (125, 121, 120, 124), (120, 122, 126, 124), (125, 127, 123, 121), (129, 131, 130, 128), (131, 135, 134, 130), (135, 133, 132, 134), (133, 129, 128, 132), (128, 130, 134, 132), (133, 135, 131, 129), (137, 139, 138, 136), (139, 143, 142, 138), (143, 141, 140, 142), (141, 137, 136, 140), (136, 138, 142, 140), (141, 143, 139, 137), (145, 147, 146, 144), (147, 151, 150, 146), (151, 149, 148, 150), (149, 145, 144, 148), (144, 146, 150, 148), (149, 151, 147, 145), (153, 155, 154, 152), (155, 159, 158, 154), (159, 157, 156, 158), (157, 153, 152, 156), (152, 154, 158, 156), (157, 159, 155, 153), (161, 163, 162, 160), (163, 167, 166, 162), (167, 165, 164, 166), (165, 161, 160, 164), (160, 162, 166, 164), (165, 167, 163, 161), (169, 171, 170, 168), (171, 175, 174, 170), (175, 173, 172, 174), (173, 169, 168, 172), (168, 170, 174, 172), (173, 175, 171, 169), (183, 181, 177, 179), (180, 176, 177, 181), (182, 180, 181, 183), (178, 176, 180, 182), (178, 182, 183, 179), (176, 178, 179, 177), (191, 187, 185, 189), (188, 189, 185, 184), (190, 191, 189, 188), (186, 190, 188, 184), (186, 187, 191, 190), (184, 185, 187, 186), (199, 197, 193, 195), (196, 192, 193, 197), (198, 196, 197, 199), (194, 192, 196, 198), (194, 198, 199, 195), (192, 194, 195, 193), (207, 203, 201, 205), (204, 205, 201, 200), (206, 207, 205, 204), (202, 206, 204, 200), (202, 203, 207, 206), (200, 201, 203, 202), (215, 213, 209, 211), (212, 208, 209, 213), (214, 212, 213, 215), (210, 208, 212, 214), (210, 214, 215, 211), (208, 210, 211, 209), (223, 219, 217, 221), (220, 221, 217, 216), (222, 223, 221, 220), (218, 222, 220, 216), (218, 219, 223, 222), (216, 217, 219, 218), (231, 229, 225, 227), (228, 224, 225, 229), (230, 228, 229, 231), (226, 224, 228, 230), (226, 230, 231, 227), (224, 226, 227, 225), (239, 235, 233, 237), (236, 237, 233, 232), (238, 239, 237, 236), (234, 238, 236, 232), (234, 235, 239, 238), (232, 233, 235, 234), (241, 243, 242, 240), (243, 247, 246, 242), (247, 245, 244, 246), (245, 241, 240, 244), (240, 242, 246, 244), (245, 247, 243, 241), (249, 251, 250, 248), (251, 255, 254, 250), (255, 253, 252, 254), (253, 249, 248, 252), (248, 250, 254, 252), (253, 255, 251, 249), (257, 259, 258, 256), (259, 263, 262, 258), (263, 261, 260, 262), (261, 257, 256, 260), (256, 258, 262, 260), (261, 263, 259, 257), (265, 267, 266, 264), (267, 271, 270, 266), (271, 269, 268, 270), (269, 265, 264, 268), (264, 266, 270, 268), (269, 271, 267, 265), (273, 275, 274, 272), (275, 279, 278, 274), (279, 277, 276, 278), (277, 273, 272, 276), (272, 274, 278, 276), (277, 279, 275, 273), (281, 283, 282, 280), (283, 287, 286, 282), (287, 285, 284, 286), (285, 281, 280, 284), (280, 282, 286, 284), (285, 287, 283, 281), (289, 291, 290, 288), (291, 295, 294, 290), (295, 293, 292, 294), (293, 289, 288, 292), (288, 290, 294, 292), (293, 295, 291, 289), (301, 297, 296, 300), (299, 303, 302, 298), (296, 298, 302, 300), (303, 301, 300, 302), (301, 303, 299, 297), (297, 299, 298, 296), (311, 309, 305, 307), (306, 304, 308, 310), (306, 310, 311, 307), (310, 308, 309, 311), (308, 304, 305, 309), (304, 306, 307, 305), (317, 313, 312, 316), (315, 319, 318, 314), (312, 314, 318, 316), (319, 317, 316, 318), (317, 319, 315, 313), (313, 315, 314, 312), (327, 325, 321, 323), (324, 320, 321, 325), (326, 324, 325, 327), (322, 320, 324, 326), (322, 326, 327, 323), (320, 322, 323, 321), (333, 329, 328, 332), (331, 335, 334, 330), (328, 330, 334, 332), (335, 333, 332, 334), (333, 335, 331, 329), (329, 331, 330, 328), (343, 341, 337, 339), (338, 336, 340, 342), (338, 342, 343, 339), (342, 340, 341, 343), (340, 336, 337, 341), (336, 338, 339, 337), (349, 345, 344, 348), (347, 351, 350, 346), (344, 346, 350, 348), (351, 349, 348, 350), (349, 351, 347, 345), (345, 347, 346, 344), (359, 357, 353, 355), (356, 352, 353, 357), (358, 356, 357, 359), (354, 352, 356, 358), (354, 358, 359, 355), (352, 354, 355, 353), (365, 361, 360, 364), (363, 367, 366, 362), (360, 362, 366, 364), (367, 365, 364, 366), (365, 367, 363, 361), (361, 363, 362, 360), (375, 373, 369, 371), (370, 368, 372, 374), (370, 374, 375, 371), (374, 372, 373, 375), (372, 368, 369, 373), (368, 370, 371, 369), (381, 377, 376, 380), (379, 383, 382, 378), (376, 378, 382, 380), (383, 381, 380, 382), (381, 383, 379, 377), (377, 379, 378, 376), (391, 389, 385, 387), (388, 384, 385, 389), (390, 388, 389, 391), (386, 384, 388, 390), (386, 390, 391, 387), (384, 386, 387, 385), (397, 393, 392, 396), (395, 399, 398, 394), (392, 394, 398, 396), (399, 397, 396, 398), (397, 399, 395, 393), (393, 395, 394, 392), (407, 405, 401, 403), (402, 400, 404, 406), (402, 406, 407, 403), (406, 404, 405, 407), (404, 400, 401, 405), (400, 402, 403, 401), (413, 409, 408, 412), (411, 415, 414, 410), (408, 410, 414, 412), (415, 413, 412, 414), (413, 415, 411, 409), (409, 411, 410, 408), (423, 421, 417, 419), (420, 416, 417, 421), (422, 420, 421, 423), (418, 416, 420, 422), (418, 422, 423, 419), (416, 418, 419, 417), (425, 427, 426, 424), (427, 431, 430, 426), (431, 429, 428, 430), (429, 425, 424, 428), (424, 426, 430, 428), (429, 431, 427, 425), (432, 434, 435, 433), (439, 437, 433, 435), (438, 436, 437, 439), (434, 432, 436, 438), (436, 432, 433, 437), (434, 438, 439, 435), (440, 442, 443, 441), (447, 445, 441, 443), (446, 444, 445, 447), (442, 440, 444, 446), (444, 440, 441, 445), (442, 446, 447, 443), (448, 450, 451, 449), (455, 453, 449, 451), (454, 452, 453, 455), (450, 448, 452, 454), (452, 448, 449, 453), (450, 454, 455, 451), (456, 458, 459, 457), (463, 461, 457, 459), (462, 460, 461, 463), (458, 456, 460, 462), (460, 456, 457, 461), (458, 462, 463, 459), (471, 469, 465, 467), (468, 464, 465, 469), (470, 468, 469, 471), (466, 464, 468, 470), (466, 470, 471, 467), (464, 466, 467, 465), (479, 477, 476, 478), (477, 473, 472, 476), (477, 479, 475, 473), (473, 475, 474, 472), (475, 479, 478, 474), (472, 474, 478, 476), (487, 485, 481, 483), (484, 480, 481, 485), (486, 484, 485, 487), (482, 480, 484, 486), (482, 486, 487, 483), (480, 482, 483, 481), (495, 493, 492, 494), (493, 489, 488, 492), (493, 495, 491, 489), (489, 491, 490, 488), (491, 495, 494, 490), (488, 490, 494, 492), (503, 501, 497, 499), (500, 496, 497, 501), (502, 500, 501, 503), (498, 496, 500, 502), (498, 502, 503, 499), (496, 498, 499, 497), (511, 509, 508, 510), (509, 505, 504, 508), (509, 511, 507, 505), (505, 507, 506, 504), (507, 511, 510, 506), (504, 506, 510, 508), (519, 517, 513, 515), (516, 512, 513, 517), (518, 516, 517, 519), (514, 512, 516, 518), (514, 518, 519, 515), (512, 514, 515, 513), (527, 525, 524, 526), (525, 521, 520, 524), (525, 527, 523, 521), (521, 523, 522, 520), (523, 527, 526, 522), (520, 522, 526, 524), (535, 533, 532, 534), (533, 529, 528, 532), (533, 535, 531, 529), (529, 531, 530, 528), (531, 535, 534, 530), (528, 530, 534, 532), (543, 541, 537, 539), (540, 536, 537, 541), (542, 540, 541, 543), (538, 536, 540, 542), (538, 542, 543, 539), (536, 538, 539, 537), (551, 549, 548, 550), (549, 545, 544, 548), (549, 551, 547, 545), (545, 547, 546, 544), (547, 551, 550, 546), (544, 546, 550, 548), (559, 557, 553, 555), (556, 552, 553, 557), (558, 556, 557, 559), (554, 552, 556, 558), (554, 558, 559, 555), (552, 554, 555, 553), (567, 565, 564, 566), (565, 561, 560, 564), (565, 567, 563, 561), (561, 563, 562, 560), (563, 567, 566, 562), (560, 562, 566, 564), (575, 573, 569, 571), (572, 568, 569, 573), (574, 572, 573, 575), (570, 568, 572, 574), (570, 574, 575, 571), (568, 570, 571, 569), (583, 581, 577, 579), (580, 576, 577, 581), (582, 580, 581, 583), (578, 576, 580, 582), (578, 582, 583, 579), (576, 578, 579, 577), (591, 589, 585, 587), (588, 584, 585, 589), (590, 588, 589, 591), (586, 584, 588, 590), (586, 590, 591, 587), (584, 586, 587, 585), (599, 597, 593, 595), (596, 592, 593, 597), (598, 596, 597, 599), (594, 592, 596, 598), (594, 598, 599, 595), (592, 594, 595, 593), (607, 605, 604, 606), (605, 601, 600, 604), (605, 607, 603, 601), (601, 603, 602, 600), (603, 607, 606, 602), (600, 602, 606, 604), (615, 613, 609, 611), (612, 608, 609, 613), (614, 612, 613, 615), (610, 608, 612, 614), (610, 614, 615, 611), (608, 610, 611, 609), (623, 621, 620, 622), (621, 617, 616, 620), (621, 623, 619, 617), (617, 619, 618, 616), (619, 623, 622, 618), (616, 618, 622, 620), (631, 629, 625, 627), (628, 624, 625, 629), (630, 628, 629, 631), (626, 624, 628, 630), (626, 630, 631, 627), (624, 626, 627, 625), (639, 637, 636, 638), (637, 633, 632, 636), (637, 639, 635, 633), (633, 635, 634, 632), (635, 639, 638, 634), (632, 634, 638, 636), (647, 645, 644, 646), (645, 641, 640, 644), (645, 647, 643, 641), (641, 643, 642, 640), (643, 647, 646, 642), (640, 642, 646, 644), (655, 653, 652, 654), (653, 649, 648, 652), (653, 655, 651, 649), (649, 651, 650, 648), (651, 655, 654, 650), (648, 650, 654, 652), (663, 661, 657, 659), (660, 656, 657, 661), (662, 660, 661, 663), (658, 656, 660, 662), (658, 662, 663, 659), (656, 658, 659, 657), (671, 669, 668, 670), (669, 665, 664, 668), (669, 671, 667, 665), (665, 667, 666, 664), (667, 671, 670, 666), (664, 666, 670, 668), (679, 677, 673, 675), (676, 672, 673, 677), (678, 676, 677, 679), (674, 672, 676, 678), (674, 678, 679, 675), (672, 674, 675, 673), (687, 685, 684, 686), (685, 681, 680, 684), (685, 687, 683, 681), (681, 683, 682, 680), (683, 687, 686, 682), (680, 682, 686, 684), (695, 693, 689, 691), (692, 688, 689, 693), (694, 692, 693, 695), (690, 688, 692, 694), (690, 694, 695, 691), (688, 690, 691, 689), (703, 701, 697, 699), (700, 696, 697, 701), (702, 700, 701, 703), (698, 696, 700, 702), (698, 702, 703, 699), (696, 698, 699, 697), (711, 709, 705, 707), (708, 704, 705, 709), (710, 708, 709, 711), (706, 704, 708, 710), (706, 710, 711, 707), (704, 706, 707, 705), (719, 717, 716, 718), (717, 713, 712, 716), (717, 719, 715, 713), (713, 715, 714, 712), (715, 719, 718, 714), (712, 714, 718, 716), (727, 725, 721, 723), (724, 720, 721, 725), (726, 724, 725, 727), (722, 720, 724, 726), (722, 726, 727, 723), (720, 722, 723, 721), (735, 733, 732, 734), (733, 729, 728, 732), (733, 735, 731, 729), (729, 731, 730, 728), (731, 735, 734, 730), (728, 730, 734, 732), (743, 741, 737, 739), (740, 736, 737, 741), (742, 740, 741, 743), (738, 736, 740, 742), (738, 742, 743, 739), (736, 738, 739, 737), (751, 749, 748, 750), (749, 745, 744, 748), (749, 751, 747, 745), (745, 747, 746, 744), (747, 751, 750, 746), (744, 746, 750, 748), (759, 757, 756, 758), (757, 753, 752, 756), (757, 759, 755, 753), (753, 755, 754, 752), (755, 759, 758, 754), (752, 754, 758, 756), (767, 765, 764, 766), (765, 761, 760, 764), (765, 767, 763, 761), (761, 763, 762, 760), (763, 767, 766, 762), (760, 762, 766, 764), (775, 773, 769, 771), (772, 768, 769, 773), (774, 772, 773, 775), (770, 768, 772, 774), (770, 774, 775, 771), (768, 770, 771, 769), (783, 781, 780, 782), (781, 777, 776, 780), (781, 783, 779, 777), (777, 779, 778, 776), (779, 783, 782, 778), (776, 778, 782, 780), (791, 789, 785, 787), (788, 784, 785, 789), (790, 788, 789, 791), (786, 784, 788, 790), (786, 790, 791, 787), (784, 786, 787, 785), (799, 797, 796, 798), (797, 793, 792, 796), (797, 799, 795, 793), (793, 795, 794, 792), (795, 799, 798, 794), (792, 794, 798, 796), (807, 805, 801, 803), (804, 800, 801, 805), (806, 804, 805, 807), (802, 800, 804, 806), (802, 806, 807, 803), (800, 802, 803, 801), (815, 813, 809, 811), (812, 808, 809, 813), (814, 812, 813, 815), (810, 808, 812, 814), (810, 814, 815, 811), (808, 810, 811, 809), (823, 821, 817, 819), (820, 816, 817, 821), (822, 820, 821, 823), (818, 816, 820, 822), (818, 822, 823, 819), (816, 818, 819, 817), (831, 829, 825, 827), (828, 824, 825, 829), (830, 828, 829, 831), (826, 824, 828, 830), (826, 830, 831, 827), (824, 826, 827, 825)])
_uv = me_cube.uv_layers.new(name='UVMap')
_uv.uv.foreach_set('vector', [0.3405, 0.439, 0.3405, 0.439, 0.3405, 0.439, 0.3405, 0.439, 0.3405, 0.439, 0.3405, 0.439, 0.3405, 0.439, 0.3405, 0.439, 0.3405, 0.439, 0.3405, 0.439, 0.3405, 0.439, 0.3405, 0.439, 0.3405, 0.439, 0.3405, 0.439, 0.3405, 0.439, 0.3405, 0.439, 0.3405, 0.439, 0.3405, 0.439, 0.3405, 0.439, 0.3405, 0.439, 0.3405, 0.439, 0.3405, 0.439, 0.3405, 0.439, 0.3405, 0.439, 0.3405, 0.439, 0.3405, 0.439, 0.3405, 0.439, 0.3405, 0.439, 0.3405, 0.439, 0.3405, 0.439, 0.3405, 0.439, 0.3405, 0.439, 0.3405, 0.439, 0.3405, 0.439, 0.3405, 0.439, 0.3405, 0.439, 0.3405, 0.439, 0.3405, 0.439, 0.3405, 0.439, 0.3405, 0.439, 0.3405, 0.439, 0.3405, 0.439, 0.3405, 0.439, 0.3405, 0.439, 0.3405, 0.439, 0.3405, 0.439, 0.3405, 0.439, 0.3405, 0.439, 0.3405, 0.439, 0.3405, 0.439, 0.3405, 0.439, 0.3405, 0.439, 0.3405, 0.439, 0.3405, 0.439, 0.3405, 0.439, 0.3405, 0.439, 0.3405, 0.439, 0.3405, 0.439, 0.3405, 0.439, 0.3405, 0.439, 0.3405, 0.439, 0.3405, 0.439, 0.3405, 0.439, 0.3405, 0.439, 0.3405, 0.439, 0.3405, 0.439, 0.3405, 0.439, 0.3405, 0.439, 0.3405, 0.439, 0.3405, 0.439, 0.3405, 0.439, 0.3405, 0.439, 0.3405, 0.439, 0.3405, 0.439, 0.3405, 0.439, 0.3405, 0.439, 0.3405, 0.439, 0.3405, 0.439, 0.3405, 0.439, 0.3405, 0.439, 0.3405, 0.439, 0.3405, 0.439, 0.3405, 0.439, 0.3405, 0.439, 0.3405, 0.439, 0.3405, 0.439, 0.3405, 0.439, 0.3405, 0.439, 0.3405, 0.439, 0.3405, 0.439, 0.3405, 0.439, 0.3405, 0.439, 0.3405, 0.439, 0.3405, 0.439, 0.3405, 0.439, 0.3405, 0.439, 0.372, 0.2352, 0.372, 0.2352, 0.372, 0.2352, 0.372, 0.2352, 0.372, 0.2352, 0.372, 0.2352, 0.372, 0.2352, 0.372, 0.2352, 0.372, 0.2352, 0.372, 0.2352, 0.372, 0.2352, 0.372, 0.2352, 0.372, 0.2352, 0.372, 0.2352, 0.372, 0.2352, 0.372, 0.2352, 0.372, 0.2352, 0.372, 0.2352, 0.372, 0.2352, 0.372, 0.2352, 0.372, 0.2352, 0.372, 0.2352, 0.372, 0.2352, 0.372, 0.2352, 0.372, 0.2352, 0.372, 0.2352, 0.372, 0.2352, 0.372, 0.2352, 0.372, 0.2352, 0.372, 0.2352, 0.372, 0.2352, 0.372, 0.2352, 0.372, 0.2352, 0.372, 0.2352, 0.372, 0.2352, 0.372, 0.2352, 0.372, 0.2352, 0.372, 0.2352, 0.372, 0.2352, 0.372, 0.2352, 0.372, 0.2352, 0.372, 0.2352, 0.372, 0.2352, 0.372, 0.2352, 0.372, 0.2352, 0.372, 0.2352, 0.372, 0.2352, 0.372, 0.2352, 0.372, 0.2352, 0.372, 0.2352, 0.372, 0.2352, 0.372, 0.2352, 0.372, 0.2352, 0.372, 0.2352, 0.372, 0.2352, 0.372, 0.2352, 0.372, 0.2352, 0.372, 0.2352, 0.372, 0.2352, 0.372, 0.2352, 0.372, 0.2352, 0.372, 0.2352, 0.372, 0.2352, 0.372, 0.2352, 0.372, 0.2352, 0.372, 0.2352, 0.372, 0.2352, 0.372, 0.2352, 0.372, 0.2352, 0.372, 0.2352, 0.372, 0.2352, 0.372, 0.2352, 0.372, 0.2352, 0.372, 0.2352, 0.372, 0.2352, 0.372, 0.2352, 0.372, 0.2352, 0.372, 0.2352, 0.372, 0.2352, 0.372, 0.2352, 0.372, 0.2352, 0.372, 0.2352, 0.372, 0.2352, 0.372, 0.2352, 0.372, 0.2352, 0.372, 0.2352, 0.372, 0.2352, 0.372, 0.2352, 0.372, 0.2352, 0.372, 0.2352, 0.372, 0.2352, 0.372, 0.2352, 0.372, 0.2352, 0.372, 0.2352, 0.372, 0.2352, 0.372, 0.2352, 0.3405, 0.439, 0.3405, 0.439, 0.3405, 0.439, 0.3405, 0.439, 0.3405, 0.439, 0.3405, 0.439, 0.3405, 0.439, 0.3405, 0.439, 0.3405, 0.439, 0.3405, 0.439, 0.3405, 0.439, 0.3405, 0.439, 0.3405, 0.439, 0.3405, 0.439, 0.3405, 0.439, 0.3405, 0.439, 0.3405, 0.439, 0.3405, 0.439, 0.3405, 0.439, 0.3405, 0.439, 0.3405, 0.439, 0.3405, 0.439, 0.3405, 0.439, 0.3405, 0.439, 0.3405, 0.439, 0.3405, 0.439, 0.3405, 0.439, 0.3405, 0.439, 0.3405, 0.439, 0.3405, 0.439, 0.3405, 0.439, 0.3405, 0.439, 0.3405, 0.439, 0.3405, 0.439, 0.3405, 0.439, 0.3405, 0.439, 0.3405, 0.439, 0.3405, 0.439, 0.3405, 0.439, 0.3405, 0.439, 0.3405, 0.439, 0.3405, 0.439, 0.3405, 0.439, 0.3405, 0.439, 0.3405, 0.439, 0.3405, 0.439, 0.3405, 0.439, 0.3405, 0.439, 0.3405, 0.439, 0.3405, 0.439, 0.3405, 0.439, 0.3405, 0.439, 0.3405, 0.439, 0.3405, 0.439, 0.3405, 0.439, 0.3405, 0.439, 0.3405, 0.439, 0.3405, 0.439, 0.3405, 0.439, 0.3405, 0.439, 0.3405, 0.439, 0.3405, 0.439, 0.3405, 0.439, 0.3405, 0.439, 0.3405, 0.439, 0.3405, 0.439, 0.3405, 0.439, 0.3405, 0.439, 0.3405, 0.439, 0.3405, 0.439, 0.3405, 0.439, 0.3405, 0.439, 0.3405, 0.439, 0.3405, 0.439, 0.3405, 0.439, 0.3405, 0.439, 0.3405, 0.439, 0.3405, 0.439, 0.3405, 0.439, 0.3405, 0.439, 0.3405, 0.439, 0.3405, 0.439, 0.3405, 0.439, 0.3405, 0.439, 0.3405, 0.439, 0.3405, 0.439, 0.3405, 0.439, 0.3405, 0.439, 0.3405, 0.439, 0.3405, 0.439, 0.3405, 0.439, 0.3405, 0.439, 0.3405, 0.439, 0.3405, 0.439, 0.3405, 0.439, 0.3405, 0.439, 0.3405, 0.439, 0.3405, 0.439, 0.3405, 0.439, 0.3405, 0.439, 0.3405, 0.439, 0.3405, 0.439, 0.3405, 0.439, 0.3405, 0.439, 0.3405, 0.439, 0.3405, 0.439, 0.3405, 0.439, 0.3405, 0.439, 0.3405, 0.439, 0.3405, 0.439, 0.3405, 0.439, 0.3405, 0.439, 0.3405, 0.439, 0.3405, 0.439, 0.3405, 0.439, 0.3405, 0.439, 0.3405, 0.439, 0.3405, 0.439, 0.3405, 0.439, 0.3405, 0.439, 0.3405, 0.439, 0.3405, 0.439, 0.3405, 0.439, 0.3405, 0.439, 0.3405, 0.439, 0.3405, 0.439, 0.3405, 0.439, 0.3405, 0.439, 0.3405, 0.439, 0.3405, 0.439, 0.3405, 0.439, 0.3405, 0.439, 0.3405, 0.439, 0.3405, 0.439, 0.3405, 0.439, 0.3405, 0.439, 0.3405, 0.439, 0.3405, 0.439, 0.3405, 0.439, 0.3405, 0.439, 0.3405, 0.439, 0.3405, 0.439, 0.3405, 0.439, 0.3405, 0.439, 0.3405, 0.439, 0.3405, 0.439, 0.3405, 0.439, 0.3405, 0.439, 0.3405, 0.439, 0.3405, 0.439, 0.3405, 0.439, 0.3405, 0.439, 0.3405, 0.439, 0.3405, 0.439, 0.3405, 0.439, 0.3405, 0.439, 0.3405, 0.439, 0.3405, 0.439, 0.3405, 0.439, 0.3405, 0.439, 0.3405, 0.439, 0.3405, 0.439, 0.3405, 0.439, 0.3405, 0.439, 0.3405, 0.439, 0.3405, 0.439, 0.3405, 0.439, 0.3405, 0.439, 0.3405, 0.439, 0.3405, 0.439, 0.3405, 0.439, 0.3405, 0.439, 0.3405, 0.439, 0.3405, 0.439, 0.3405, 0.439, 0.3405, 0.439, 0.3405, 0.439, 0.3405, 0.439, 0.3405, 0.439, 0.3405, 0.439, 0.3405, 0.439, 0.3405, 0.439, 0.3405, 0.439, 0.3405, 0.439, 0.3405, 0.439, 0.3405, 0.439, 0.3405, 0.439, 0.3405, 0.439, 0.3405, 0.439, 0.3405, 0.439, 0.3405, 0.439, 0.3405, 0.439, 0.3405, 0.439, 0.3405, 0.439, 0.3405, 0.439, 0.3405, 0.439, 0.3405, 0.439, 0.3405, 0.439, 0.3405, 0.439, 0.3405, 0.439, 0.3405, 0.439, 0.3405, 0.439, 0.3405, 0.439, 0.3405, 0.439, 0.3405, 0.439, 0.3405, 0.439, 0.3405, 0.439, 0.3405, 0.439, 0.3405, 0.439, 0.3405, 0.439, 0.3405, 0.439, 0.3405, 0.439, 0.3405, 0.439, 0.3405, 0.439, 0.3405, 0.439, 0.3405, 0.439, 0.3405, 0.439, 0.3405, 0.439, 0.3405, 0.439, 0.3405, 0.439, 0.3405, 0.439, 0.3405, 0.439, 0.3405, 0.439, 0.3405, 0.439, 0.3405, 0.439, 0.3405, 0.439, 0.3405, 0.439, 0.3405, 0.439, 0.3405, 0.439, 0.3405, 0.439, 0.3405, 0.439, 0.3405, 0.439, 0.3405, 0.439, 0.3405, 0.439, 0.3405, 0.439, 0.3405, 0.439, 0.3405, 0.439, 0.3405, 0.439, 0.3405, 0.439, 0.3405, 0.439, 0.3405, 0.439, 0.3405, 0.439, 0.3405, 0.439, 0.3405, 0.439, 0.3405, 0.439, 0.3405, 0.439, 0.3405, 0.439, 0.3405, 0.439, 0.3405, 0.439, 0.3405, 0.439, 0.3405, 0.439, 0.3405, 0.439, 0.3405, 0.439, 0.3405, 0.439, 0.3405, 0.439, 0.3405, 0.439, 0.3405, 0.439, 0.3405, 0.439, 0.3405, 0.439, 0.3405, 0.439, 0.3405, 0.439, 0.3405, 0.439, 0.3405, 0.439, 0.3405, 0.439, 0.3405, 0.439, 0.3405, 0.439, 0.3405, 0.439, 0.3405, 0.439, 0.3405, 0.439, 0.3405, 0.439, 0.3405, 0.439, 0.3405, 0.439, 0.3405, 0.439, 0.3405, 0.439, 0.3405, 0.439, 0.3405, 0.439, 0.3405, 0.439, 0.3405, 0.439, 0.3405, 0.439, 0.3405, 0.439, 0.3405, 0.439, 0.3405, 0.439, 0.3405, 0.439, 0.3405, 0.439, 0.3405, 0.439, 0.3405, 0.439, 0.3405, 0.439, 0.3405, 0.439, 0.3405, 0.439, 0.3405, 0.439, 0.3405, 0.439, 0.3405, 0.439, 0.3405, 0.439, 0.3405, 0.439, 0.3405, 0.439, 0.3405, 0.439, 0.3405, 0.439, 0.3405, 0.439, 0.3405, 0.439, 0.3405, 0.439, 0.3405, 0.439, 0.3405, 0.439, 0.3405, 0.439, 0.3405, 0.439, 0.3405, 0.439, 0.3405, 0.439, 0.3405, 0.439, 0.3405, 0.439, 0.3405, 0.439, 0.3405, 0.439, 0.3405, 0.439, 0.3405, 0.439, 0.3405, 0.439, 0.3405, 0.439, 0.3405, 0.439, 0.3405, 0.439, 0.3405, 0.439, 0.3405, 0.439, 0.3405, 0.439, 0.3405, 0.439, 0.3405, 0.439, 0.3405, 0.439, 0.3405, 0.439, 0.3405, 0.439, 0.3405, 0.439, 0.3405, 0.439, 0.3405, 0.439, 0.3405, 0.439, 0.3405, 0.439, 0.3405, 0.439, 0.3405, 0.439, 0.3405, 0.439, 0.3405, 0.439, 0.3405, 0.439, 0.3405, 0.439, 0.3405, 0.439, 0.3405, 0.439, 0.3405, 0.439, 0.3405, 0.439, 0.3405, 0.439, 0.3405, 0.439, 0.3405, 0.439, 0.3405, 0.439, 0.3405, 0.439, 0.3405, 0.439, 0.3405, 0.439, 0.3405, 0.439, 0.3405, 0.439, 0.3405, 0.439, 0.3405, 0.439, 0.3405, 0.439, 0.3405, 0.439, 0.3405, 0.439, 0.3405, 0.439, 0.3405, 0.439, 0.3405, 0.439, 0.3405, 0.439, 0.3405, 0.439, 0.3405, 0.439, 0.3405, 0.439, 0.3405, 0.439, 0.3405, 0.439, 0.3405, 0.439, 0.3405, 0.439, 0.3405, 0.439, 0.3405, 0.439, 0.3405, 0.439, 0.3405, 0.439, 0.3405, 0.439, 0.3405, 0.439, 0.3405, 0.439, 0.3405, 0.439, 0.3405, 0.439, 0.3405, 0.439, 0.3405, 0.439, 0.3405, 0.439, 0.3405, 0.439, 0.3405, 0.439, 0.3405, 0.439, 0.3405, 0.439, 0.3405, 0.439, 0.3405, 0.439, 0.3405, 0.439, 0.3405, 0.439, 0.3405, 0.439, 0.3405, 0.439, 0.3405, 0.439, 0.3405, 0.439, 0.3405, 0.439, 0.3405, 0.439, 0.3405, 0.439, 0.3405, 0.439, 0.3405, 0.439, 0.3405, 0.439, 0.3405, 0.439, 0.3405, 0.439, 0.3405, 0.439, 0.3405, 0.439, 0.3405, 0.439, 0.3405, 0.439, 0.3405, 0.439, 0.3405, 0.439, 0.3405, 0.439, 0.3405, 0.439, 0.3405, 0.439, 0.3405, 0.439, 0.3405, 0.439, 0.3405, 0.439, 0.3405, 0.439, 0.3405, 0.439, 0.3405, 0.439, 0.3405, 0.439, 0.3405, 0.439, 0.3405, 0.439, 0.3405, 0.439, 0.3405, 0.439, 0.3405, 0.439, 0.3405, 0.439, 0.3405, 0.439, 0.3405, 0.439, 0.3405, 0.439, 0.3405, 0.439, 0.3405, 0.439, 0.3405, 0.439, 0.3405, 0.439, 0.3405, 0.439, 0.3405, 0.439, 0.3405, 0.439, 0.3405, 0.439, 0.3405, 0.439, 0.3405, 0.439, 0.3405, 0.439, 0.3405, 0.439, 0.3405, 0.439, 0.3405, 0.439, 0.3405, 0.439, 0.3405, 0.439, 0.3405, 0.439, 0.3405, 0.439, 0.3405, 0.439, 0.3405, 0.439, 0.3405, 0.439, 0.3405, 0.439, 0.3405, 0.439, 0.3405, 0.439, 0.3405, 0.439, 0.3405, 0.439, 0.3405, 0.439, 0.3405, 0.439, 0.3405, 0.439, 0.3405, 0.439, 0.3405, 0.439, 0.3405, 0.439, 0.3405, 0.439, 0.3405, 0.439, 0.3405, 0.439, 0.3405, 0.439, 0.3405, 0.439, 0.3405, 0.439, 0.3405, 0.439, 0.3405, 0.439, 0.3405, 0.439, 0.3405, 0.439, 0.3405, 0.439, 0.3405, 0.439, 0.3405, 0.439, 0.3405, 0.439, 0.3405, 0.439, 0.3405, 0.439, 0.3405, 0.439, 0.3405, 0.439, 0.3405, 0.439, 0.3405, 0.439, 0.3405, 0.439, 0.3405, 0.439, 0.3405, 0.439, 0.3405, 0.439, 0.3405, 0.439, 0.3405, 0.439, 0.3405, 0.439, 0.3405, 0.439, 0.3405, 0.439, 0.3405, 0.439, 0.3405, 0.439, 0.3405, 0.439, 0.3405, 0.439, 0.3405, 0.439, 0.3405, 0.439, 0.3405, 0.439, 0.3405, 0.439, 0.3405, 0.439, 0.3405, 0.439, 0.3405, 0.439, 0.3405, 0.439, 0.3405, 0.439, 0.3405, 0.439, 0.3405, 0.439, 0.3405, 0.439, 0.3405, 0.439, 0.3405, 0.439, 0.3405, 0.439, 0.3405, 0.439, 0.3405, 0.439, 0.3405, 0.439, 0.3405, 0.439, 0.3405, 0.439, 0.3405, 0.439, 0.3405, 0.439, 0.3405, 0.439, 0.3405, 0.439, 0.3405, 0.439, 0.3405, 0.439, 0.3405, 0.439, 0.3405, 0.439, 0.3405, 0.439, 0.3405, 0.439, 0.3405, 0.439, 0.3405, 0.439, 0.3405, 0.439, 0.3405, 0.439, 0.3405, 0.439, 0.3405, 0.439, 0.3405, 0.439, 0.3405, 0.439, 0.3405, 0.439, 0.3405, 0.439, 0.3405, 0.439, 0.3405, 0.439, 0.3405, 0.439, 0.3405, 0.439, 0.3405, 0.439, 0.3405, 0.439, 0.3405, 0.439, 0.3405, 0.439, 0.3405, 0.439, 0.3405, 0.439, 0.3405, 0.439, 0.3405, 0.439, 0.3405, 0.439, 0.3405, 0.439, 0.3405, 0.439, 0.3405, 0.439, 0.3405, 0.439, 0.3405, 0.439, 0.3405, 0.439, 0.3405, 0.439, 0.3405, 0.439, 0.3405, 0.439, 0.3405, 0.439, 0.3405, 0.439, 0.3405, 0.439, 0.3405, 0.439, 0.3405, 0.439, 0.3405, 0.439, 0.3405, 0.439, 0.3405, 0.439, 0.3405, 0.439, 0.3405, 0.439, 0.3405, 0.439, 0.3405, 0.439, 0.3405, 0.439, 0.3405, 0.439, 0.3405, 0.439, 0.3405, 0.439, 0.3405, 0.439, 0.3405, 0.439, 0.3405, 0.439, 0.3405, 0.439, 0.3405, 0.439, 0.3405, 0.439, 0.3405, 0.439, 0.3405, 0.439, 0.3405, 0.439, 0.3405, 0.439, 0.3405, 0.439, 0.3405, 0.439, 0.3405, 0.439, 0.3405, 0.439, 0.3405, 0.439, 0.3405, 0.439, 0.3405, 0.439, 0.3405, 0.439, 0.3405, 0.439, 0.3405, 0.439, 0.3405, 0.439, 0.3405, 0.439, 0.3405, 0.439, 0.3405, 0.439, 0.3405, 0.439, 0.3405, 0.439, 0.3405, 0.439, 0.3405, 0.439, 0.3405, 0.439, 0.3405, 0.439, 0.3405, 0.439, 0.3405, 0.439, 0.3405, 0.439, 0.3405, 0.439, 0.3405, 0.439, 0.3405, 0.439, 0.3405, 0.439, 0.3405, 0.439, 0.3405, 0.439, 0.3405, 0.439, 0.3405, 0.439, 0.3405, 0.439, 0.3405, 0.439, 0.3405, 0.439, 0.3405, 0.439, 0.3405, 0.439, 0.3405, 0.439, 0.3405, 0.439, 0.3405, 0.439, 0.3405, 0.439, 0.3405, 0.439, 0.3405, 0.439, 0.3405, 0.439, 0.3405, 0.439, 0.3405, 0.439, 0.3405, 0.439, 0.3405, 0.439, 0.3405, 0.439, 0.3405, 0.439, 0.3405, 0.439, 0.3405, 0.439, 0.3405, 0.439, 0.3405, 0.439, 0.3405, 0.439, 0.3405, 0.439, 0.3405, 0.439, 0.3405, 0.439, 0.3405, 0.439, 0.3405, 0.439, 0.3405, 0.439, 0.3405, 0.439, 0.3405, 0.439, 0.3405, 0.439, 0.3405, 0.439, 0.3405, 0.439, 0.3405, 0.439, 0.3405, 0.439, 0.3405, 0.439, 0.3405, 0.439, 0.3405, 0.439, 0.3405, 0.439, 0.3405, 0.439, 0.3405, 0.439, 0.3405, 0.439, 0.3405, 0.439, 0.3405, 0.439, 0.3405, 0.439, 0.3405, 0.439, 0.3405, 0.439, 0.3405, 0.439, 0.3405, 0.439, 0.3405, 0.439, 0.3405, 0.439, 0.3405, 0.439, 0.3405, 0.439, 0.3405, 0.439, 0.3405, 0.439, 0.3405, 0.439, 0.3405, 0.439, 0.3405, 0.439, 0.3405, 0.439, 0.3405, 0.439, 0.3405, 0.439, 0.3405, 0.439, 0.3405, 0.439, 0.3405, 0.439, 0.3405, 0.439, 0.3405, 0.439, 0.3405, 0.439, 0.3405, 0.439, 0.3405, 0.439, 0.3405, 0.439, 0.3405, 0.439, 0.3405, 0.439, 0.3405, 0.439, 0.3405, 0.439, 0.3405, 0.439, 0.3405, 0.439, 0.3405, 0.439, 0.3405, 0.439, 0.3405, 0.439, 0.3405, 0.439, 0.3405, 0.439, 0.3405, 0.439, 0.3405, 0.439, 0.3405, 0.439, 0.3405, 0.439, 0.3405, 0.439, 0.3405, 0.439, 0.3405, 0.439, 0.3405, 0.439, 0.3405, 0.439, 0.3405, 0.439, 0.3405, 0.439, 0.3405, 0.439, 0.3405, 0.439, 0.3405, 0.439, 0.3405, 0.439, 0.3405, 0.439, 0.3405, 0.439, 0.3405, 0.439, 0.3405, 0.439, 0.3405, 0.439, 0.3405, 0.439, 0.3405, 0.439, 0.3405, 0.439, 0.3405, 0.439, 0.3405, 0.439, 0.3405, 0.439, 0.3405, 0.439, 0.3405, 0.439, 0.3405, 0.439, 0.3405, 0.439, 0.3405, 0.439, 0.3405, 0.439, 0.3405, 0.439, 0.3405, 0.439, 0.3405, 0.439, 0.3405, 0.439, 0.3405, 0.439, 0.3405, 0.439, 0.3405, 0.439, 0.3405, 0.439, 0.3405, 0.439, 0.3405, 0.439, 0.3405, 0.439, 0.3405, 0.439, 0.3405, 0.439, 0.3405, 0.439, 0.3405, 0.439, 0.3405, 0.439, 0.3405, 0.439, 0.3405, 0.439, 0.3405, 0.439, 0.3405, 0.439, 0.3405, 0.439, 0.3405, 0.439, 0.3405, 0.439, 0.3405, 0.439, 0.3405, 0.439, 0.3405, 0.439, 0.3405, 0.439, 0.3405, 0.439, 0.3405, 0.439, 0.3405, 0.439, 0.3405, 0.439, 0.3405, 0.439, 0.3405, 0.439, 0.3405, 0.439, 0.3405, 0.439, 0.3405, 0.439, 0.3405, 0.439, 0.3405, 0.439, 0.3405, 0.439, 0.3405, 0.439, 0.3405, 0.439, 0.3405, 0.439, 0.3405, 0.439, 0.3405, 0.439, 0.3405, 0.439, 0.3405, 0.439, 0.3405, 0.439, 0.3405, 0.439, 0.3405, 0.439, 0.3405, 0.439, 0.3405, 0.439, 0.3405, 0.439, 0.3405, 0.439, 0.3405, 0.439, 0.3405, 0.439, 0.3405, 0.439, 0.3405, 0.439, 0.3405, 0.439, 0.3405, 0.439, 0.3405, 0.439, 0.3405, 0.439, 0.3405, 0.439, 0.3405, 0.439, 0.3405, 0.439, 0.3405, 0.439, 0.3405, 0.439, 0.3405, 0.439, 0.3405, 0.439, 0.3405, 0.439, 0.3405, 0.439, 0.3405, 0.439, 0.3405, 0.439, 0.3405, 0.439, 0.3691, 0.3937, 0.3691, 0.3937, 0.3691, 0.3937, 0.3691, 0.3937, 0.3691, 0.3937, 0.3691, 0.3937, 0.3691, 0.3937, 0.3691, 0.3937, 0.3691, 0.3937, 0.3691, 0.3937, 0.3691, 0.3937, 0.3691, 0.3937, 0.3691, 0.3937, 0.3691, 0.3937, 0.3691, 0.3937, 0.3691, 0.3937, 0.3691, 0.3937, 0.3691, 0.3937, 0.3691, 0.3937, 0.3691, 0.3937, 0.3691, 0.3937, 0.3691, 0.3937, 0.3691, 0.3937, 0.3691, 0.3937, 0.3691, 0.3937, 0.3691, 0.3937, 0.3691, 0.3937, 0.3691, 0.3937, 0.3691, 0.3937, 0.3691, 0.3937, 0.3691, 0.3937, 0.3691, 0.3937, 0.3691, 0.3937, 0.3691, 0.3937, 0.3691, 0.3937, 0.3691, 0.3937, 0.3691, 0.3937, 0.3691, 0.3937, 0.3691, 0.3937, 0.3691, 0.3937, 0.3691, 0.3937, 0.3691, 0.3937, 0.3691, 0.3937, 0.3691, 0.3937, 0.3691, 0.3937, 0.3691, 0.3937, 0.3691, 0.3937, 0.3691, 0.3937, 0.3691, 0.3937, 0.3691, 0.3937, 0.3691, 0.3937, 0.3691, 0.3937, 0.3691, 0.3937, 0.3691, 0.3937, 0.3691, 0.3937, 0.3691, 0.3937, 0.3691, 0.3937, 0.3691, 0.3937, 0.3691, 0.3937, 0.3691, 0.3937, 0.3691, 0.3937, 0.3691, 0.3937, 0.3691, 0.3937, 0.3691, 0.3937, 0.3691, 0.3937, 0.3691, 0.3937, 0.3691, 0.3937, 0.3691, 0.3937, 0.3691, 0.3937, 0.3691, 0.3937, 0.3691, 0.3937, 0.3691, 0.3937, 0.3691, 0.3937, 0.3691, 0.3937, 0.3691, 0.3937, 0.3691, 0.3937, 0.3691, 0.3937, 0.3691, 0.3937, 0.3691, 0.3937, 0.3691, 0.3937, 0.3691, 0.3937, 0.3691, 0.3937, 0.3691, 0.3937, 0.3691, 0.3937, 0.3691, 0.3937, 0.3691, 0.3937, 0.3691, 0.3937, 0.3691, 0.3937, 0.3691, 0.3937, 0.3691, 0.3937, 0.3691, 0.3937, 0.3691, 0.3937, 0.3691, 0.3937, 0.3691, 0.3937, 0.3691, 0.3937, 0.3691, 0.3937, 0.3691, 0.3937, 0.3691, 0.3937, 0.3691, 0.3937, 0.3691, 0.3937, 0.3691, 0.3937, 0.3691, 0.3937, 0.3691, 0.3937, 0.3691, 0.3937, 0.3691, 0.3937, 0.3691, 0.3937, 0.3691, 0.3937, 0.3691, 0.3937, 0.3691, 0.3937, 0.3691, 0.3937, 0.3691, 0.3937, 0.3691, 0.3937, 0.3691, 0.3937, 0.3691, 0.3937, 0.3691, 0.3937, 0.3691, 0.3937, 0.3691, 0.3937, 0.3691, 0.3937, 0.3691, 0.3937, 0.3691, 0.3937, 0.3691, 0.3937, 0.3691, 0.3937, 0.3691, 0.3937, 0.3691, 0.3937, 0.3691, 0.3937, 0.3691, 0.3937, 0.3691, 0.3937, 0.3691, 0.3937, 0.3691, 0.3937, 0.3691, 0.3937, 0.3691, 0.3937, 0.3691, 0.3937, 0.3691, 0.3937, 0.3691, 0.3937, 0.3691, 0.3937, 0.3691, 0.3937, 0.3691, 0.3937, 0.3691, 0.3937, 0.3691, 0.3937, 0.3691, 0.3937, 0.3691, 0.3937, 0.3691, 0.3937, 0.3691, 0.3937, 0.3691, 0.3937, 0.3691, 0.3937, 0.3691, 0.3937, 0.3691, 0.3937, 0.3691, 0.3937, 0.3691, 0.3937, 0.3691, 0.3937, 0.3691, 0.3937, 0.3691, 0.3937, 0.3691, 0.3937, 0.3691, 0.3937, 0.3691, 0.3937, 0.3691, 0.3937, 0.3691, 0.3937, 0.3691, 0.3937, 0.3691, 0.3937, 0.3691, 0.3937, 0.3691, 0.3937, 0.3691, 0.3937, 0.3691, 0.3937, 0.3691, 0.3937, 0.3691, 0.3937, 0.3691, 0.3937, 0.3691, 0.3937, 0.3691, 0.3937, 0.3691, 0.3937, 0.3691, 0.3937, 0.3691, 0.3937, 0.3691, 0.3937, 0.3691, 0.3937, 0.3691, 0.3937, 0.3691, 0.3937, 0.3691, 0.3937, 0.3691, 0.3937, 0.3691, 0.3937, 0.3691, 0.3937, 0.3691, 0.3937, 0.3691, 0.3937, 0.3691, 0.3937, 0.3691, 0.3937, 0.3691, 0.3937, 0.3691, 0.3937, 0.3691, 0.3937, 0.3691, 0.3937, 0.3691, 0.3937, 0.3691, 0.3937, 0.3691, 0.3937, 0.3691, 0.3937, 0.3691, 0.3937, 0.3691, 0.3937, 0.3691, 0.3937, 0.3691, 0.3937, 0.3691, 0.3937, 0.3691, 0.3937, 0.3691, 0.3937, 0.3691, 0.3937, 0.3691, 0.3937, 0.3691, 0.3937, 0.3691, 0.3937, 0.3691, 0.3937, 0.3691, 0.3937, 0.3691, 0.3937, 0.3691, 0.3937, 0.3691, 0.3937, 0.3691, 0.3937, 0.3691, 0.3937, 0.3691, 0.3937, 0.3691, 0.3937, 0.3691, 0.3937, 0.3691, 0.3937, 0.3691, 0.3937, 0.3691, 0.3937, 0.3691, 0.3937, 0.3691, 0.3937, 0.3691, 0.3937, 0.3691, 0.3937, 0.3691, 0.3937, 0.3691, 0.3937, 0.3691, 0.3937, 0.3691, 0.3937, 0.3691, 0.3937, 0.3691, 0.3937, 0.3691, 0.3937, 0.3691, 0.3937, 0.3691, 0.3937, 0.3691, 0.3937, 0.3691, 0.3937, 0.3691, 0.3937, 0.3691, 0.3937, 0.3691, 0.3937, 0.3691, 0.3937, 0.3691, 0.3937, 0.3691, 0.3937, 0.3691, 0.3937, 0.3691, 0.3937, 0.3691, 0.3937, 0.3691, 0.3937, 0.3691, 0.3937, 0.3691, 0.3937, 0.3691, 0.3937, 0.3691, 0.3937, 0.3691, 0.3937, 0.3691, 0.3937, 0.3691, 0.3937, 0.3691, 0.3937, 0.3691, 0.3937, 0.3691, 0.3937, 0.3691, 0.3937, 0.3691, 0.3937, 0.3691, 0.3937, 0.3691, 0.3937, 0.3691, 0.3937, 0.3691, 0.3937, 0.3691, 0.3937, 0.3691, 0.3937, 0.3691, 0.3937, 0.3691, 0.3937, 0.3691, 0.3937, 0.3691, 0.3937, 0.3691, 0.3937, 0.3691, 0.3937, 0.3691, 0.3937, 0.3691, 0.3937, 0.3691, 0.3937, 0.3691, 0.3937, 0.3691, 0.3937, 0.3691, 0.3937, 0.3691, 0.3937, 0.3691, 0.3937, 0.3691, 0.3937, 0.3691, 0.3937, 0.3691, 0.3937, 0.3691, 0.3937, 0.3691, 0.3937, 0.3691, 0.3937, 0.3691, 0.3937, 0.3691, 0.3937, 0.3691, 0.3937, 0.3691, 0.3937, 0.3691, 0.3937, 0.3691, 0.3937, 0.3691, 0.3937, 0.3691, 0.3937, 0.3691, 0.3937, 0.3691, 0.3937, 0.3691, 0.3937, 0.3691, 0.3937, 0.3691, 0.3937, 0.3691, 0.3937, 0.3691, 0.3937, 0.3691, 0.3937, 0.3691, 0.3937, 0.3691, 0.3937, 0.3691, 0.3937, 0.3691, 0.3937, 0.3691, 0.3937, 0.3691, 0.3937, 0.3691, 0.3937, 0.3691, 0.3937, 0.3691, 0.3937, 0.3691, 0.3937, 0.3691, 0.3937, 0.3691, 0.3937, 0.3691, 0.3937, 0.3691, 0.3937, 0.3691, 0.3937, 0.3691, 0.3937, 0.3691, 0.3937, 0.3691, 0.3937, 0.3405, 0.439, 0.3405, 0.439, 0.3405, 0.439, 0.3405, 0.439, 0.3405, 0.439, 0.3405, 0.439, 0.3405, 0.439, 0.3405, 0.439, 0.3405, 0.439, 0.3405, 0.439, 0.3405, 0.439, 0.3405, 0.439, 0.3405, 0.439, 0.3405, 0.439, 0.3405, 0.439, 0.3405, 0.439, 0.3405, 0.439, 0.3405, 0.439, 0.3405, 0.439, 0.3405, 0.439, 0.3405, 0.439, 0.3405, 0.439, 0.3405, 0.439, 0.3405, 0.439, 0.3405, 0.439, 0.3405, 0.439, 0.3405, 0.439, 0.3405, 0.439, 0.3405, 0.439, 0.3405, 0.439, 0.3405, 0.439, 0.3405, 0.439, 0.3405, 0.439, 0.3405, 0.439, 0.3405, 0.439, 0.3405, 0.439, 0.3405, 0.439, 0.3405, 0.439, 0.3405, 0.439, 0.3405, 0.439, 0.3405, 0.439, 0.3405, 0.439, 0.3405, 0.439, 0.3405, 0.439, 0.3405, 0.439, 0.3405, 0.439, 0.3405, 0.439, 0.3405, 0.439, 0.3405, 0.439, 0.3405, 0.439, 0.3405, 0.439, 0.3405, 0.439, 0.3405, 0.439, 0.3405, 0.439, 0.3405, 0.439, 0.3405, 0.439, 0.3405, 0.439, 0.3405, 0.439, 0.3405, 0.439, 0.3405, 0.439, 0.3405, 0.439, 0.3405, 0.439, 0.3405, 0.439, 0.3405, 0.439, 0.3405, 0.439, 0.3405, 0.439, 0.3405, 0.439, 0.3405, 0.439, 0.3405, 0.439, 0.3405, 0.439, 0.3405, 0.439, 0.3405, 0.439, 0.3405, 0.439, 0.3405, 0.439, 0.3405, 0.439, 0.3405, 0.439, 0.3405, 0.439, 0.3405, 0.439, 0.3405, 0.439, 0.3405, 0.439, 0.3405, 0.439, 0.3405, 0.439, 0.3405, 0.439, 0.3405, 0.439, 0.3405, 0.439, 0.3405, 0.439, 0.3405, 0.439, 0.3405, 0.439, 0.3405, 0.439, 0.3405, 0.439, 0.3405, 0.439, 0.3405, 0.439, 0.3405, 0.439, 0.3405, 0.439, 0.3405, 0.439, 0.3405, 0.439, 0.3691, 0.3937, 0.3691, 0.3937, 0.3691, 0.3937, 0.3691, 0.3937, 0.3691, 0.3937, 0.3691, 0.3937, 0.3691, 0.3937, 0.3691, 0.3937, 0.3691, 0.3937, 0.3691, 0.3937, 0.3691, 0.3937, 0.3691, 0.3937, 0.3691, 0.3937, 0.3691, 0.3937, 0.3691, 0.3937, 0.3691, 0.3937, 0.3691, 0.3937, 0.3691, 0.3937, 0.3691, 0.3937, 0.3691, 0.3937, 0.3691, 0.3937, 0.3691, 0.3937, 0.3691, 0.3937, 0.3691, 0.3937, 0.3691, 0.3937, 0.3691, 0.3937, 0.3691, 0.3937, 0.3691, 0.3937, 0.3691, 0.3937, 0.3691, 0.3937, 0.3691, 0.3937, 0.3691, 0.3937, 0.3691, 0.3937, 0.3691, 0.3937, 0.3691, 0.3937, 0.3691, 0.3937, 0.3691, 0.3937, 0.3691, 0.3937, 0.3691, 0.3937, 0.3691, 0.3937, 0.3691, 0.3937, 0.3691, 0.3937, 0.3691, 0.3937, 0.3691, 0.3937, 0.3691, 0.3937, 0.3691, 0.3937, 0.3691, 0.3937, 0.3691, 0.3937, 0.3691, 0.3937, 0.3691, 0.3937, 0.3691, 0.3937, 0.3691, 0.3937, 0.3691, 0.3937, 0.3691, 0.3937, 0.3691, 0.3937, 0.3691, 0.3937, 0.3691, 0.3937, 0.3691, 0.3937, 0.3691, 0.3937, 0.3691, 0.3937, 0.3691, 0.3937, 0.3691, 0.3937, 0.3691, 0.3937, 0.3691, 0.3937, 0.3691, 0.3937, 0.3691, 0.3937, 0.3691, 0.3937, 0.3691, 0.3937, 0.3691, 0.3937, 0.3691, 0.3937, 0.3691, 0.3937, 0.3691, 0.3937, 0.3691, 0.3937, 0.3691, 0.3937, 0.3691, 0.3937, 0.3691, 0.3937, 0.3691, 0.3937, 0.3691, 0.3937, 0.3691, 0.3937, 0.3691, 0.3937, 0.3691, 0.3937, 0.3691, 0.3937, 0.3691, 0.3937, 0.3691, 0.3937, 0.3691, 0.3937, 0.3691, 0.3937, 0.3691, 0.3937, 0.3691, 0.3937, 0.3691, 0.3937, 0.3691, 0.3937, 0.3691, 0.3937, 0.3691, 0.3937, 0.3691, 0.3937, 0.3691, 0.3937, 0.3691, 0.3937, 0.3691, 0.3937, 0.3691, 0.3937, 0.3691, 0.3937, 0.3691, 0.3937, 0.3691, 0.3937, 0.3691, 0.3937, 0.3691, 0.3937, 0.3691, 0.3937, 0.3691, 0.3937, 0.3691, 0.3937, 0.3691, 0.3937, 0.3691, 0.3937, 0.3691, 0.3937, 0.3691, 0.3937, 0.3691, 0.3937, 0.3691, 0.3937, 0.3691, 0.3937, 0.3691, 0.3937, 0.3691, 0.3937, 0.3691, 0.3937, 0.3691, 0.3937, 0.3691, 0.3937, 0.3691, 0.3937, 0.3691, 0.3937, 0.3691, 0.3937, 0.3691, 0.3937, 0.3691, 0.3937, 0.3691, 0.3937, 0.3691, 0.3937, 0.3691, 0.3937, 0.3691, 0.3937, 0.3691, 0.3937, 0.3691, 0.3937, 0.3691, 0.3937, 0.3691, 0.3937, 0.3691, 0.3937, 0.3691, 0.3937, 0.3691, 0.3937, 0.3691, 0.3937, 0.3691, 0.3937, 0.3691, 0.3937, 0.3691, 0.3937, 0.3691, 0.3937, 0.3691, 0.3937, 0.3691, 0.3937, 0.3691, 0.3937, 0.3691, 0.3937, 0.3691, 0.3937, 0.3691, 0.3937, 0.3691, 0.3937, 0.3691, 0.3937, 0.3691, 0.3937, 0.3691, 0.3937, 0.3691, 0.3937, 0.3691, 0.3937, 0.3691, 0.3937, 0.3691, 0.3937, 0.3691, 0.3937, 0.3691, 0.3937, 0.3691, 0.3937, 0.3691, 0.3937, 0.3691, 0.3937, 0.3691, 0.3937, 0.3691, 0.3937, 0.3691, 0.3937, 0.3691, 0.3937, 0.3691, 0.3937, 0.3691, 0.3937, 0.3691, 0.3937, 0.3691, 0.3937, 0.3691, 0.3937, 0.3691, 0.3937, 0.3691, 0.3937, 0.3691, 0.3937, 0.3691, 0.3937, 0.3691, 0.3937, 0.3691, 0.3937, 0.3691, 0.3937, 0.3691, 0.3937, 0.3691, 0.3937, 0.3691, 0.3937, 0.3691, 0.3937, 0.3691, 0.3937, 0.3691, 0.3937, 0.3691, 0.3937, 0.3691, 0.3937, 0.3691, 0.3937, 0.3691, 0.3937, 0.3691, 0.3937, 0.3691, 0.3937, 0.3691, 0.3937, 0.3691, 0.3937, 0.3691, 0.3937, 0.3691, 0.3937, 0.3691, 0.3937, 0.3691, 0.3937, 0.3691, 0.3937, 0.3691, 0.3937, 0.3691, 0.3937, 0.3691, 0.3937, 0.3691, 0.3937, 0.3691, 0.3937, 0.3691, 0.3937, 0.3691, 0.3937, 0.3691, 0.3937, 0.3691, 0.3937, 0.3691, 0.3937, 0.3691, 0.3937, 0.3691, 0.3937, 0.3691, 0.3937, 0.3691, 0.3937, 0.3691, 0.3937, 0.3691, 0.3937, 0.3691, 0.3937, 0.3691, 0.3937, 0.3691, 0.3937, 0.3691, 0.3937, 0.3691, 0.3937, 0.3691, 0.3937, 0.3691, 0.3937, 0.3691, 0.3937, 0.3691, 0.3937, 0.3691, 0.3937, 0.3691, 0.3937, 0.3691, 0.3937, 0.3691, 0.3937, 0.3691, 0.3937, 0.3691, 0.3937, 0.3691, 0.3937, 0.3691, 0.3937, 0.3691, 0.3937, 0.3691, 0.3937, 0.3691, 0.3937, 0.3691, 0.3937, 0.3691, 0.3937, 0.3691, 0.3937, 0.3691, 0.3937, 0.3691, 0.3937, 0.3691, 0.3937, 0.3691, 0.3937, 0.3691, 0.3937, 0.3691, 0.3937, 0.3691, 0.3937, 0.3691, 0.3937, 0.3691, 0.3937, 0.3691, 0.3937, 0.3691, 0.3937, 0.3691, 0.3937, 0.3691, 0.3937, 0.3691, 0.3937, 0.3691, 0.3937, 0.3691, 0.3937, 0.3691, 0.3937, 0.3691, 0.3937, 0.3691, 0.3937, 0.3691, 0.3937, 0.3691, 0.3937, 0.3691, 0.3937, 0.3691, 0.3937, 0.3691, 0.3937, 0.3691, 0.3937, 0.3691, 0.3937, 0.3691, 0.3937, 0.3691, 0.3937, 0.3691, 0.3937, 0.3691, 0.3937, 0.3691, 0.3937, 0.3691, 0.3937, 0.3691, 0.3937, 0.3691, 0.3937, 0.3691, 0.3937, 0.3691, 0.3937, 0.3691, 0.3937, 0.3691, 0.3937, 0.3691, 0.3937, 0.3691, 0.3937, 0.3691, 0.3937, 0.3691, 0.3937, 0.3691, 0.3937, 0.3691, 0.3937, 0.3691, 0.3937, 0.3691, 0.3937, 0.3691, 0.3937, 0.3691, 0.3937, 0.3691, 0.3937, 0.3691, 0.3937, 0.3691, 0.3937, 0.3691, 0.3937, 0.3691, 0.3937, 0.3691, 0.3937, 0.3691, 0.3937, 0.3691, 0.3937, 0.3691, 0.3937, 0.3691, 0.3937, 0.3691, 0.3937, 0.3691, 0.3937, 0.3691, 0.3937, 0.3691, 0.3937, 0.3691, 0.3937, 0.3691, 0.3937, 0.3691, 0.3937, 0.3691, 0.3937, 0.3691, 0.3937, 0.3691, 0.3937, 0.3691, 0.3937, 0.3691, 0.3937, 0.3691, 0.3937, 0.3691, 0.3937, 0.3691, 0.3937, 0.3691, 0.3937, 0.3691, 0.3937, 0.3691, 0.3937, 0.3691, 0.3937, 0.3691, 0.3937, 0.3691, 0.3937, 0.3691, 0.3937, 0.3691, 0.3937, 0.3691, 0.3937, 0.3691, 0.3937, 0.3691, 0.3937, 0.3691, 0.3937, 0.3691, 0.3937, 0.3691, 0.3937, 0.3691, 0.3937, 0.3691, 0.3937, 0.3691, 0.3937, 0.3691, 0.3937, 0.3691, 0.3937, 0.3691, 0.3937, 0.3691, 0.3937, 0.3691, 0.3937, 0.3691, 0.3937, 0.3691, 0.3937, 0.3691, 0.3937, 0.3691, 0.3937, 0.3691, 0.3937, 0.3691, 0.3937, 0.3691, 0.3937, 0.3691, 0.3937, 0.3691, 0.3937, 0.3691, 0.3937, 0.3691, 0.3937, 0.3691, 0.3937, 0.3691, 0.3937, 0.3691, 0.3937, 0.3691, 0.3937, 0.3691, 0.3937, 0.3691, 0.3937, 0.3691, 0.3937, 0.3691, 0.3937, 0.3691, 0.3937, 0.3691, 0.3937, 0.3691, 0.3937, 0.3691, 0.3937, 0.3691, 0.3937, 0.3691, 0.3937, 0.3691, 0.3937, 0.3691, 0.3937, 0.3691, 0.3937, 0.3691, 0.3937, 0.3691, 0.3937, 0.3691, 0.3937, 0.3691, 0.3937, 0.3691, 0.3937, 0.3691, 0.3937, 0.3691, 0.3937, 0.3691, 0.3937, 0.3691, 0.3937, 0.3691, 0.3937, 0.3691, 0.3937, 0.3691, 0.3937, 0.3691, 0.3937, 0.3691, 0.3937, 0.3691, 0.3937, 0.3691, 0.3937, 0.3691, 0.3937, 0.3691, 0.3937, 0.3691, 0.3937, 0.3691, 0.3937, 0.3691, 0.3937, 0.3691, 0.3937, 0.3691, 0.3937, 0.3691, 0.3937, 0.3691, 0.3937, 0.3691, 0.3937, 0.3691, 0.3937, 0.3691, 0.3937, 0.3691, 0.3937, 0.3691, 0.3937, 0.3691, 0.3937, 0.3691, 0.3937, 0.3691, 0.3937, 0.3691, 0.3937, 0.3691, 0.3937, 0.3691, 0.3937, 0.3691, 0.3937, 0.3691, 0.3937, 0.3691, 0.3937, 0.3691, 0.3937, 0.3691, 0.3937, 0.3691, 0.3937, 0.3691, 0.3937, 0.3691, 0.3937, 0.3691, 0.3937, 0.3691, 0.3937, 0.3691, 0.3937, 0.3691, 0.3937, 0.3691, 0.3937, 0.3691, 0.3937, 0.3691, 0.3937, 0.3691, 0.3937, 0.3691, 0.3937, 0.3691, 0.3937, 0.3691, 0.3937, 0.3691, 0.3937, 0.3691, 0.3937, 0.3691, 0.3937, 0.3691, 0.3937, 0.3691, 0.3937, 0.3691, 0.3937, 0.3691, 0.3937, 0.3691, 0.3937, 0.3691, 0.3937, 0.3691, 0.3937, 0.3691, 0.3937, 0.3691, 0.3937, 0.3691, 0.3937, 0.3691, 0.3937, 0.3691, 0.3937, 0.3691, 0.3937, 0.3691, 0.3937, 0.3691, 0.3937, 0.3691, 0.3937, 0.3691, 0.3937, 0.3691, 0.3937, 0.3691, 0.3937, 0.3691, 0.3937, 0.3691, 0.3937, 0.3691, 0.3937, 0.3691, 0.3937, 0.3691, 0.3937, 0.3691, 0.3937, 0.3691, 0.3937, 0.3691, 0.3937, 0.3691, 0.3937, 0.3691, 0.3937, 0.3691, 0.3937, 0.3691, 0.3937, 0.3691, 0.3937, 0.3691, 0.3937, 0.3691, 0.3937, 0.3691, 0.3937, 0.3691, 0.3937, 0.3691, 0.3937, 0.3691, 0.3937, 0.3691, 0.3937, 0.3691, 0.3937, 0.3691, 0.3937, 0.3691, 0.3937, 0.3691, 0.3937, 0.3691, 0.3937, 0.3691, 0.3937, 0.3691, 0.3937, 0.3691, 0.3937, 0.3691, 0.3937, 0.3691, 0.3937, 0.3691, 0.3937, 0.3691, 0.3937, 0.3691, 0.3937, 0.3691, 0.3937, 0.3691, 0.3937, 0.3691, 0.3937, 0.3691, 0.3937, 0.3691, 0.3937, 0.3691, 0.3937, 0.3691, 0.3937, 0.3691, 0.3937, 0.3691, 0.3937, 0.3691, 0.3937, 0.3691, 0.3937, 0.3691, 0.3937, 0.3691, 0.3937, 0.3691, 0.3937, 0.3691, 0.3937, 0.3691, 0.3937, 0.3691, 0.3937, 0.3691, 0.3937, 0.3691, 0.3937, 0.3691, 0.3937, 0.3691, 0.3937, 0.3691, 0.3937, 0.3691, 0.3937, 0.3691, 0.3937, 0.3691, 0.3937, 0.3691, 0.3937, 0.3691, 0.3937, 0.3691, 0.3937, 0.3691, 0.3937, 0.3691, 0.3937, 0.3691, 0.3937, 0.3691, 0.3937, 0.3691, 0.3937, 0.3691, 0.3937, 0.3691, 0.3937, 0.3691, 0.3937, 0.3691, 0.3937, 0.3691, 0.3937, 0.3691, 0.3937, 0.3691, 0.3937, 0.3691, 0.3937, 0.3691, 0.3937, 0.3691, 0.3937, 0.3691, 0.3937, 0.3691, 0.3937, 0.3691, 0.3937, 0.3691, 0.3937, 0.3691, 0.3937, 0.3691, 0.3937, 0.3691, 0.3937, 0.3691, 0.3937, 0.3691, 0.3937, 0.3691, 0.3937, 0.3691, 0.3937, 0.3691, 0.3937, 0.3691, 0.3937, 0.3691, 0.3937, 0.3691, 0.3937, 0.3691, 0.3937, 0.3691, 0.3937, 0.3691, 0.3937, 0.3691, 0.3937, 0.3691, 0.3937, 0.3691, 0.3937, 0.3691, 0.3937, 0.3691, 0.3937, 0.3691, 0.3937, 0.3691, 0.3937, 0.3691, 0.3937, 0.3691, 0.3937, 0.3691, 0.3937, 0.3691, 0.3937, 0.3691, 0.3937, 0.3691, 0.3937, 0.3691, 0.3937, 0.3691, 0.3937, 0.3691, 0.3937, 0.3691, 0.3937, 0.3691, 0.3937, 0.3691, 0.3937, 0.3691, 0.3937, 0.3691, 0.3937, 0.3691, 0.3937, 0.3691, 0.3937, 0.3691, 0.3937, 0.3691, 0.3937, 0.3691, 0.3937, 0.3691, 0.3937, 0.3691, 0.3937, 0.3691, 0.3937, 0.3691, 0.3937, 0.3691, 0.3937, 0.3691, 0.3937, 0.3691, 0.3937, 0.3691, 0.3937, 0.3691, 0.3937, 0.3691, 0.3937, 0.3691, 0.3937, 0.3691, 0.3937, 0.3691, 0.3937, 0.3691, 0.3937, 0.3691, 0.3937, 0.3691, 0.3937, 0.3691, 0.3937, 0.3691, 0.3937, 0.3691, 0.3937, 0.3691, 0.3937, 0.3691, 0.3937, 0.3691, 0.3937, 0.3691, 0.3937, 0.3691, 0.3937, 0.3691, 0.3937, 0.3691, 0.3937, 0.3691, 0.3937, 0.3691, 0.3937, 0.3691, 0.3937, 0.3691, 0.3937, 0.3691, 0.3937, 0.3691, 0.3937, 0.3691, 0.3937, 0.3691, 0.3937, 0.3691, 0.3937, 0.3691, 0.3937, 0.3691, 0.3937, 0.3691, 0.3937, 0.3691, 0.3937, 0.3691, 0.3937, 0.3691, 0.3937, 0.3691, 0.3937, 0.3691, 0.3937, 0.3691, 0.3937, 0.3691, 0.3937, 0.3691, 0.3937, 0.3691, 0.3937, 0.3691, 0.3937, 0.3691, 0.3937, 0.3691, 0.3937, 0.3691, 0.3937, 0.3691, 0.3937, 0.3691, 0.3937, 0.3691, 0.3937, 0.3691, 0.3937, 0.3691, 0.3937, 0.3691, 0.3937, 0.3691, 0.3937, 0.3691, 0.3937, 0.3691, 0.3937, 0.3691, 0.3937, 0.3691, 0.3937, 0.3691, 0.3937, 0.3691, 0.3937, 0.3691, 0.3937, 0.3691, 0.3937, 0.3691, 0.3937, 0.3691, 0.3937, 0.3691, 0.3937, 0.3691, 0.3937, 0.3691, 0.3937, 0.3691, 0.3937, 0.3691, 0.3937, 0.3691, 0.3937, 0.3691, 0.3937, 0.3691, 0.3937, 0.3691, 0.3937, 0.3691, 0.3937, 0.3691, 0.3937, 0.3691, 0.3937, 0.3691, 0.3937, 0.3691, 0.3937, 0.3691, 0.3937, 0.3691, 0.3937, 0.3691, 0.3937, 0.3691, 0.3937, 0.3691, 0.3937, 0.3691, 0.3937, 0.3691, 0.3937, 0.3691, 0.3937, 0.3691, 0.3937, 0.3691, 0.3937, 0.3691, 0.3937, 0.3691, 0.3937, 0.3691, 0.3937, 0.3691, 0.3937, 0.3691, 0.3937, 0.3691, 0.3937, 0.3691, 0.3937, 0.3691, 0.3937, 0.3691, 0.3937, 0.3691, 0.3937, 0.3691, 0.3937, 0.3691, 0.3937, 0.3691, 0.3937, 0.3691, 0.3937, 0.3691, 0.3937, 0.3691, 0.3937, 0.3691, 0.3937, 0.3691, 0.3937, 0.3691, 0.3937, 0.3691, 0.3937, 0.3691, 0.3937, 0.3691, 0.3937, 0.3691, 0.3937, 0.3691, 0.3937, 0.3691, 0.3937, 0.3691, 0.3937, 0.3691, 0.3937, 0.3691, 0.3937, 0.3691, 0.3937, 0.3691, 0.3937, 0.3691, 0.3937, 0.3691, 0.3937, 0.3691, 0.3937, 0.3691, 0.3937, 0.3691, 0.3937, 0.3691, 0.3937, 0.3691, 0.3937, 0.3691, 0.3937, 0.3691, 0.3937, 0.3691, 0.3937, 0.3691, 0.3937, 0.3691, 0.3937, 0.3691, 0.3937, 0.3691, 0.3937, 0.3691, 0.3937, 0.3691, 0.3937, 0.3691, 0.3937, 0.3691, 0.3937, 0.3691, 0.3937, 0.3691, 0.3937, 0.3691, 0.3937, 0.3691, 0.3937, 0.3691, 0.3937, 0.3691, 0.3937, 0.3691, 0.3937, 0.3691, 0.3937, 0.3691, 0.3937, 0.3691, 0.3937, 0.3691, 0.3937, 0.3691, 0.3937, 0.3691, 0.3937, 0.3691, 0.3937, 0.3691, 0.3937, 0.3691, 0.3937, 0.3691, 0.3937, 0.3691, 0.3937, 0.3691, 0.3937, 0.3691, 0.3937, 0.3691, 0.3937, 0.3691, 0.3937, 0.3691, 0.3937, 0.3691, 0.3937, 0.3691, 0.3937, 0.3691, 0.3937, 0.3691, 0.3937, 0.3691, 0.3937, 0.3691, 0.3937, 0.3691, 0.3937, 0.3691, 0.3937, 0.3691, 0.3937, 0.3691, 0.3937, 0.3691, 0.3937, 0.3691, 0.3937, 0.3691, 0.3937, 0.3691, 0.3937, 0.3691, 0.3937, 0.3691, 0.3937, 0.3691, 0.3937, 0.3691, 0.3937, 0.3691, 0.3937, 0.3691, 0.3937, 0.3691, 0.3937, 0.3691, 0.3937, 0.3691, 0.3937, 0.3691, 0.3937, 0.3691, 0.3937, 0.3691, 0.3937, 0.3691, 0.3937, 0.3691, 0.3937, 0.3691, 0.3937, 0.3691, 0.3937, 0.3691, 0.3937, 0.3691, 0.3937, 0.3691, 0.3937, 0.3691, 0.3937, 0.3691, 0.3937, 0.3691, 0.3937, 0.3691, 0.3937, 0.3691, 0.3937, 0.3691, 0.3937, 0.3691, 0.3937, 0.3691, 0.3937, 0.3691, 0.3937, 0.3691, 0.3937, 0.3691, 0.3937, 0.3691, 0.3937, 0.3691, 0.3937, 0.3691, 0.3937, 0.3691, 0.3937, 0.3691, 0.3937, 0.3691, 0.3937, 0.3691, 0.3937, 0.3691, 0.3937, 0.3691, 0.3937, 0.3691, 0.3937, 0.3691, 0.3937, 0.3691, 0.3937, 0.3691, 0.3937, 0.3691, 0.3937, 0.3691, 0.3937, 0.3691, 0.3937, 0.3691, 0.3937, 0.3691, 0.3937, 0.3691, 0.3937, 0.3691, 0.3937, 0.3691, 0.3937, 0.3691, 0.3937, 0.3691, 0.3937, 0.3691, 0.3937, 0.3691, 0.3937, 0.3691, 0.3937, 0.3691, 0.3937, 0.3691, 0.3937, 0.3691, 0.3937, 0.3691, 0.3937, 0.3691, 0.3937, 0.3691, 0.3937, 0.3691, 0.3937, 0.3691, 0.3937, 0.3691, 0.3937, 0.3691, 0.3937, 0.3691, 0.3937, 0.3691, 0.3937, 0.3691, 0.3937, 0.3691, 0.3937, 0.3691, 0.3937, 0.3691, 0.3937, 0.3691, 0.3937, 0.3691, 0.3937, 0.3691, 0.3937, 0.3691, 0.3937, 0.3691, 0.3937, 0.3691, 0.3937, 0.3691, 0.3937, 0.3691, 0.3937, 0.3691, 0.3937, 0.3691, 0.3937, 0.3691, 0.3937, 0.3691, 0.3937, 0.3691, 0.3937, 0.3691, 0.3937, 0.3691, 0.3937, 0.3691, 0.3937, 0.3691, 0.3937, 0.3691, 0.3937, 0.3691, 0.3937, 0.3691, 0.3937, 0.3691, 0.3937, 0.3691, 0.3937, 0.3691, 0.3937, 0.3691, 0.3937, 0.3691, 0.3937, 0.3691, 0.3937, 0.3691, 0.3937, 0.3691, 0.3937, 0.3691, 0.3937, 0.3691, 0.3937, 0.3691, 0.3937, 0.3691, 0.3937, 0.3691, 0.3937, 0.3691, 0.3937, 0.3691, 0.3937, 0.3691, 0.3937, 0.3691, 0.3937, 0.3691, 0.3937, 0.3691, 0.3937, 0.3691, 0.3937, 0.3691, 0.3937, 0.3691, 0.3937, 0.3691, 0.3937, 0.3691, 0.3937, 0.3691, 0.3937, 0.3691, 0.3937, 0.3691, 0.3937, 0.3691, 0.3937, 0.3691, 0.3937, 0.3691, 0.3937, 0.3691, 0.3937, 0.3691, 0.3937, 0.3691, 0.3937, 0.3691, 0.3937, 0.3691, 0.3937, 0.3691, 0.3937, 0.3691, 0.3937, 0.3691, 0.3937, 0.3691, 0.3937, 0.3691, 0.3937, 0.3691, 0.3937, 0.3691, 0.3937, 0.3691, 0.3937, 0.3691, 0.3937, 0.3691, 0.3937, 0.3691, 0.3937, 0.3691, 0.3937, 0.3691, 0.3937, 0.3691, 0.3937, 0.3691, 0.3937, 0.3691, 0.3937, 0.3691, 0.3937, 0.3691, 0.3937, 0.3691, 0.3937, 0.3691, 0.3937, 0.3691, 0.3937, 0.3691, 0.3937, 0.3691, 0.3937, 0.3691, 0.3937, 0.3691, 0.3937, 0.3691, 0.3937, 0.3691, 0.3937, 0.3691, 0.3937, 0.3691, 0.3937, 0.3691, 0.3937, 0.3691, 0.3937, 0.3691, 0.3937, 0.3691, 0.3937, 0.3691, 0.3937, 0.3691, 0.3937, 0.3691, 0.3937, 0.3691, 0.3937, 0.3691, 0.3937, 0.3691, 0.3937, 0.3691, 0.3937, 0.3691, 0.3937, 0.3691, 0.3937, 0.3691, 0.3937, 0.3691, 0.3937, 0.3691, 0.3937, 0.3691, 0.3937, 0.3691, 0.3937, 0.3691, 0.3937, 0.3691, 0.3937, 0.3691, 0.3937, 0.3691, 0.3937, 0.3691, 0.3937, 0.3691, 0.3937, 0.3691, 0.3937, 0.3691, 0.3937, 0.3691, 0.3937, 0.3691, 0.3937, 0.3691, 0.3937, 0.3691, 0.3937, 0.3691, 0.3937, 0.3691, 0.3937, 0.3691, 0.3937, 0.3691, 0.3937, 0.3691, 0.3937, 0.3691, 0.3937, 0.3691, 0.3937, 0.3691, 0.3937, 0.3691, 0.3937, 0.3691, 0.3937, 0.3691, 0.3937, 0.3691, 0.3937, 0.3691, 0.3937, 0.3691, 0.3937, 0.3691, 0.3937, 0.3691, 0.3937, 0.3691, 0.3937, 0.3691, 0.3937, 0.3691, 0.3937, 0.3691, 0.3937, 0.3691, 0.3937, 0.3691, 0.3937, 0.3691, 0.3937, 0.3691, 0.3937, 0.3691, 0.3937, 0.3691, 0.3937, 0.3691, 0.3937, 0.3691, 0.3937, 0.3691, 0.3937, 0.3691, 0.3937, 0.3691, 0.3937, 0.3691, 0.3937, 0.3691, 0.3937, 0.3691, 0.3937, 0.3691, 0.3937, 0.3691, 0.3937, 0.3691, 0.3937, 0.3691, 0.3937, 0.3691, 0.3937, 0.3691, 0.3937, 0.3691, 0.3937, 0.3691, 0.3937, 0.3691, 0.3937, 0.3691, 0.3937, 0.3691, 0.3937, 0.3691, 0.3937, 0.3691, 0.3937, 0.3691, 0.3937, 0.3691, 0.3937, 0.3691, 0.3937, 0.3691, 0.3937, 0.3691, 0.3937, 0.3691, 0.3937, 0.3691, 0.3937, 0.3691, 0.3937, 0.3691, 0.3937, 0.3691, 0.3937, 0.3691, 0.3937, 0.3691, 0.3937, 0.3691, 0.3937, 0.3691, 0.3937, 0.3691, 0.3937, 0.3691, 0.3937, 0.3691, 0.3937, 0.3691, 0.3937, 0.3691, 0.3937, 0.3691, 0.3937, 0.3691, 0.3937, 0.3691, 0.3937, 0.3691, 0.3937, 0.3691, 0.3937, 0.3691, 0.3937, 0.3691, 0.3937, 0.3691, 0.3937, 0.3691, 0.3937, 0.3691, 0.3937, 0.3691, 0.3937, 0.3691, 0.3937, 0.3691, 0.3937, 0.3691, 0.3937, 0.3691, 0.3937, 0.3691, 0.3937, 0.3691, 0.3937, 0.3691, 0.3937, 0.3691, 0.3937, 0.3691, 0.3937, 0.3691, 0.3937, 0.3691, 0.3937, 0.3691, 0.3937, 0.3691, 0.3937, 0.3691, 0.3937, 0.3691, 0.3937, 0.3691, 0.3937, 0.3691, 0.3937, 0.3691, 0.3937, 0.3691, 0.3937, 0.3691, 0.3937, 0.3691, 0.3937, 0.3691, 0.3937, 0.3691, 0.3937, 0.3691, 0.3937, 0.3691, 0.3937, 0.3691, 0.3937, 0.3691, 0.3937, 0.3691, 0.3937, 0.3691, 0.3937, 0.3691, 0.3937, 0.3691, 0.3937, 0.3691, 0.3937, 0.3691, 0.3937, 0.3691, 0.3937, 0.3691, 0.3937, 0.3691, 0.3937, 0.3691, 0.3937, 0.3691, 0.3937, 0.3691, 0.3937, 0.3691, 0.3937, 0.3691, 0.3937, 0.3691, 0.3937, 0.3691, 0.3937, 0.3691, 0.3937, 0.3691, 0.3937, 0.3691, 0.3937, 0.3691, 0.3937, 0.3691, 0.3937, 0.3691, 0.3937, 0.3691, 0.3937, 0.3691, 0.3937, 0.3691, 0.3937, 0.3691, 0.3937, 0.3691, 0.3937, 0.3691, 0.3937, 0.3691, 0.3937, 0.3691, 0.3937, 0.3691, 0.3937, 0.3691, 0.3937, 0.3691, 0.3937, 0.3691, 0.3937, 0.3691, 0.3937, 0.3691, 0.3937, 0.3691, 0.3937, 0.3691, 0.3937, 0.3691, 0.3937, 0.3691, 0.3937, 0.3691, 0.3937, 0.3691, 0.3937, 0.3691, 0.3937, 0.3691, 0.3937, 0.3691, 0.3937, 0.3691, 0.3937, 0.3691, 0.3937, 0.3691, 0.3937, 0.3691, 0.3937, 0.3691, 0.3937, 0.3691, 0.3937, 0.3691, 0.3937, 0.3691, 0.3937, 0.3691, 0.3937, 0.3691, 0.3937, 0.3691, 0.3937, 0.3691, 0.3937, 0.3691, 0.3937, 0.3691, 0.3937, 0.3691, 0.3937, 0.3691, 0.3937, 0.3691, 0.3937, 0.3691, 0.3937, 0.3691, 0.3937, 0.3691, 0.3937, 0.3691, 0.3937, 0.3691, 0.3937, 0.3691, 0.3937, 0.3691, 0.3937, 0.3691, 0.3937, 0.3691, 0.3937, 0.3691, 0.3937, 0.3691, 0.3937, 0.3691, 0.3937, 0.3691, 0.3937, 0.3691, 0.3937, 0.3691, 0.3937, 0.3691, 0.3937, 0.3691, 0.3937, 0.3691, 0.3937, 0.3691, 0.3937, 0.3691, 0.3937, 0.3691, 0.3937, 0.3691, 0.3937, 0.3691, 0.3937, 0.3691, 0.3937])
me_cube.use_remesh_preserve_volume = False
me_cube.use_remesh_preserve_attributes = False
me_cube.use_mirror_vertex_groups = False
me_cube.update()

# ---- objects
ob_wooden_tower_platform = bpy.data.objects.new('Wooden tower platform', me_cube_002)
ob_wooden_tower = bpy.data.objects.new('Wooden tower', me_cube)

# ---- transforms, parenting, visibility, modifiers, constraints
ob_wooden_tower_platform.location = (0.0, 0.0, 0.0)
ob_wooden_tower_platform.lock_rotations_4d = False
ob_wooden_tower_platform.empty_display_type = 'ARROWS'
ob_wooden_tower_platform.lineart.crease_threshold = 0.0
ob_wooden_tower.location = (0.0, 0.0, 0.0)
ob_wooden_tower.lock_rotations_4d = False
ob_wooden_tower.empty_display_type = 'ARROWS'
ob_wooden_tower.lineart.crease_threshold = 0.0

# ---- collection membership
col_collection_1.objects.link(ob_wooden_tower_platform)
col_collection_1.objects.link(ob_wooden_tower)

# ---- scene / render settings (as saved in the file)
scene.frame_start = 1; scene.frame_end = 250; scene.frame_set(1)
scene.render.engine = 'BLENDER_EEVEE_NEXT'
scene.render.resolution_percentage = 50
scene.render.dither_intensity = 0.0
scene.cycles.use_denoising = False
scene.cycles.samples = 128
scene.cycles.sampling_pattern = 'TABULATED_SOBOL'
scene.cycles.light_sampling_threshold = 0.0
scene.cycles.use_adaptive_sampling = False
scene.cycles.use_light_tree = False
scene.cycles.blur_glossy = 0.0
scene.cycles.sample_clamp_indirect = 0.0
scene.view_settings.view_transform = 'Standard'
bpy.context.view_layer.update()

# ---- added for rendering (the .blend has no active camera and no usable light): camera, sun
cam_auto = bpy.data.cameras.new('AutoCamera')
cam_auto.lens = 50.0
cam_auto.sensor_width = 36.0
cam_auto.clip_end = 1000.0
ob_auto_camera = bpy.data.objects.new('AutoCamera', cam_auto)
scene.collection.objects.link(ob_auto_camera)
ob_auto_camera.location = (13.7581, -16.5105, 17.5464)
ob_auto_camera.rotation_euler = (1.09748, -7.21219e-08, 0.694738)
scene.camera = ob_auto_camera
light_auto_sun = bpy.data.lights.new('AutoSun', 'SUN')
light_auto_sun.energy = 3.0
light_auto_sun.angle = 0.0523599
ob_auto_sun = bpy.data.objects.new('AutoSun', light_auto_sun)
scene.collection.objects.link(ob_auto_sun)
ob_auto_sun.rotation_euler = (0.872665, 0.174533, 0.523599)
bpy.context.view_layer.update()
